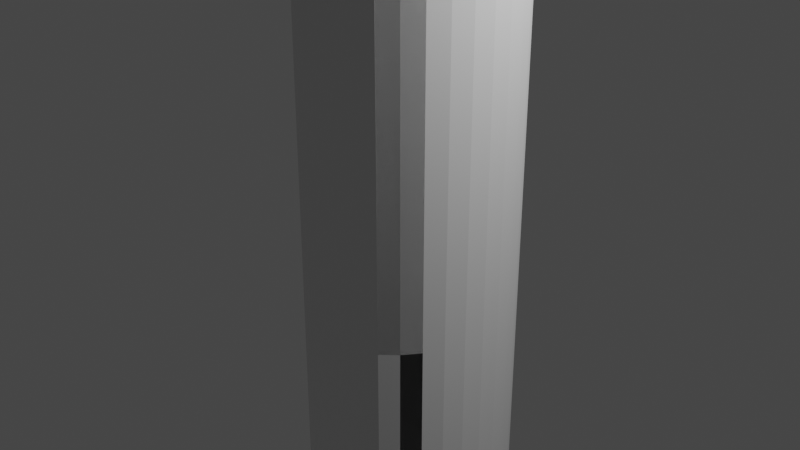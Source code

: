 # Source: hammer.blend  (saved by Blender 2.93.21; exported with 4.5.12 LTS)
import bpy
from mathutils import Matrix  # noqa: F401  (used for matrix-valued properties, if any)

bpy.ops.wm.read_factory_settings(use_empty=True)
scene = bpy.context.scene
scene.name = 'Scene'

# ---- collections
col_collection = bpy.data.collections.new('Collection'); scene.collection.children.link(col_collection)

# ---- materials (node trees are filled in below, after node groups)
mat_material = bpy.data.materials.new('Material')
mat_material.alpha_threshold = 0.0
mat_material.use_transparent_shadow = False
mat_material.line_color = (0.0, 0.0, 0.0, 1.0)

# ---- material node trees
mat_material.use_nodes = True; mat_material.node_tree.nodes.clear()
_N = mat_material.node_tree.nodes; _L = mat_material.node_tree.links
n0 = _N.new('ShaderNodeOutputMaterial'); n0.name = 'Material Output'; n0.location = (300, 300)
n1 = _N.new('ShaderNodeBsdfPrincipled'); n1.name = 'Principled BSDF'; n1.location = (10, 300)
n1.distribution = 'GGX'
n1.subsurface_method = 'BURLEY'
n1.inputs[2].default_value = 0.4
n1.inputs[3].default_value = 1.45
n1.inputs[27].default_value = (0.0, 0.0, 0.0, 1.0)
n1.inputs[28].default_value = 1.0
_L.new(n1.outputs[0], n0.inputs[0])
n0.is_active_output = True

# ---- world
world_world = bpy.data.worlds.new('World'); scene.world = world_world
world_world.use_nodes = True; world_world.node_tree.nodes.clear()
_N = world_world.node_tree.nodes; _L = world_world.node_tree.links
n0 = _N.new('ShaderNodeOutputWorld'); n0.name = 'World Output'; n0.location = (300, 300)
n1 = _N.new('ShaderNodeBackground'); n1.name = 'Background'; n1.location = (10, 300)
n1.inputs[0].default_value = (0.05088, 0.05088, 0.05088, 1.0)
_L.new(n1.outputs[0], n0.inputs[0])
n0.is_active_output = True
world_world.color = (0.05088, 0.05088, 0.05088)
world_world.use_sun_shadow = False
world_world.sun_shadow_jitter_overblur = 0.0

# ---- cameras
cam_camera = bpy.data.cameras.new('Camera')
cam_camera.clip_end = 100.0
cam_camera.ortho_scale = 7.314

# ---- lights
light_light = bpy.data.lights.new('Light', 'POINT')
light_light.transmission_factor = 0.0
light_light.energy = 1000.0
light_light.shadow_soft_size = 0.1
light_light.shadow_maximum_resolution = 0.006
light_light.use_absolute_resolution = True

# ---- meshes
me_cube = bpy.data.meshes.new('Cube')
me_cube.from_pydata([(1.0, 1.0, 1.0), (1.0, 1.0, -1.0), (1.0, -1.0, 1.0), (1.0, -1.0, -1.0), (-1.0, 1.0, 1.0), (-1.0, 1.0, -1.0), (-1.0, -1.0, 1.0), (-1.0, -1.0, -1.0), (-0.5702, -1.305, -0.5702), (-0.5702, -1.305, 0.5702), (0.5702, -1.305, 0.5702), (0.5702, -1.305, -0.5702), (-0.5702, -1.585, -0.5702), (-0.5702, -1.585, 0.5702), (0.5702, -1.585, 0.5702), (0.5702, -1.585, -0.5702), (-0.9202, -1.81, -0.9244), (-0.8506, -1.81, 0.8257), (0.7956, -1.81, 0.7878), (0.862, -1.81, -0.8834), (-0.4061, 1.0, -1.0), (-0.4061, -1.0, 1.0), (-0.4061, -1.0, -1.0), (-0.4061, 1.0, 1.0), (-0.2315, -1.305, 0.5702), (-0.2315, -1.305, -0.5702), (-0.2315, -1.585, 0.5702), (-0.2315, -1.585, -0.5702), (-0.4314, -1.81, 1.067), (-0.4894, -1.81, -1.212), (0.1293, -1.0, -1.0), (0.1293, 1.0, 1.0), (0.07374, -1.305, -0.5702), (0.07374, -1.585, -0.5702), (0.179, -1.81, -1.273), (0.1293, 1.0, -1.0), (0.1293, -1.0, 1.0), (0.07374, -1.305, 0.5702), (0.07374, -1.585, 0.5702), (0.1465, -1.81, 1.114), (1.0, 1.0, 0.01146), (-1.0, -1.0, 0.01146), (1.0, -1.0, 0.01146), (-1.0, 1.0, 0.01146), (-0.5702, -1.305, 0.006537), (0.5702, -1.305, 0.006537), (-0.5702, -1.585, 0.006537), (0.5702, -1.585, 0.006537), (-1.255, -1.81, 0.03241), (1.16, -1.81, 0.02234), (-1.362, 3.322, -0.6328), (-0.5028, 1.951, -0.3009), (-1.452, 3.322, 0.07113), (-0.5075, 1.936, -0.07174), (1.0, 1.0, -0.4884), (1.0, -1.0, -0.4884), (-1.0, 1.0, -0.4884), (0.5702, -1.305, -0.2785), (0.5702, -1.585, -0.2785), (1.081, -1.81, -0.5239), (-0.1804, 1.604, 0.2504), (-1.242, 3.015, -0.5828), (-0.3766, 1.604, 0.2504), (-1.308, 3.057, 0.05491), (-1.0, -1.0, -0.4884), (-0.5702, -1.305, -0.2785), (-0.5702, -1.585, -0.2785), (-1.162, -1.81, -0.5602), (-0.00363, 1.604, -0.4101), (0.2839, 1.604, 0.2504), (-0.00363, 1.604, 0.2504), (-0.3766, 1.604, -0.2411), (0.2839, 1.604, -0.4101), (0.2839, 1.604, -0.2411), (-0.3766, 1.604, -0.4101), (-0.1804, 1.604, -0.4101), (0.862, -3.242, -0.8834), (0.3048, -3.417, -0.3101), (0.3373, -3.417, -0.2567), (1.081, -3.242, -0.5239), (-0.265, -3.417, 0.2696), (-0.8506, -3.242, 0.8257), (-1.255, -3.242, 0.03241), (-0.451, -3.417, -0.09567), (-0.1957, -3.417, 0.3095), (-0.4314, -3.242, 1.067), (0.007167, -3.417, -0.48), (0.179, -3.242, -1.273), (0.1465, -3.242, 1.114), (-0.007322, -3.417, 0.3247), (-0.9202, -3.242, -0.9244), (-0.3614, -3.417, -0.3665), (-0.223, -3.417, -0.4587), (-0.4894, -3.242, -1.212), (0.2106, -3.417, 0.2153), (0.7956, -3.242, 0.7878), (-0.4233, -3.417, -0.2732), (-1.162, -3.242, -0.5602), (1.16, -3.242, 0.02234), (0.36, -3.417, -0.0989), (0.2839, 1.604, -0.07607), (-0.3766, 1.604, -0.07607), (0.2321, 2.735, -1.473), (-1.002, 2.578, 1.016), (0.3256, 3.471, -0.8886), (0.01515, 1.937, -0.5398), (-0.4861, 2.003, 0.3636), (0.01488, 1.942, 0.3838), (0.3952, 2.006, 0.3626), (-0.2307, 1.951, 0.3808), (-0.7124, 3.382, -0.8289), (-0.2314, 1.946, -0.5369), (0.417, 1.94, -0.07177), (0.4122, 1.954, -0.3004), (0.3968, 2.001, -0.5193), (-0.4877, 1.998, -0.5202), (-1.46, 2.723, 0.072), (0.2305, 1.877, -1.465), (-0.9993, 3.322, 1.013), (0.1871, 1.877, 1.323), (0.9597, 3.322, 0.9614), (-0.4879, 1.877, 1.278), (-1.368, 2.694, -0.6354), (-0.5614, 3.322, -1.405), (1.367, 3.322, 0.05621), (1.291, 3.322, -0.5869), (1.05, 3.322, -1.031), (-1.094, 3.322, -1.086), (0.3895, 3.674, 0.1671), (0.2004, 3.073, -1.317), (-0.9507, 2.835, 0.9565), (0.1681, 2.97, 1.21), (0.9123, 2.811, 0.9123), (-0.4547, 2.952, 1.175), (-0.8051, 3.537, 0.1422), (-0.5106, 3.045, -1.274), (1.244, 2.996, 0.04383), (1.186, 2.963, -0.5476), (0.9896, 2.854, -0.9789), (-1.03, 2.884, -1.026), (1.296, 2.658, -0.5889), (1.053, 2.589, -1.033), (0.962, 2.563, 0.9638), (1.373, 2.68, 0.05685), (-0.4896, 2.651, 1.284), (0.1881, 2.663, 1.329), (-0.5642, 2.714, -1.412), (-1.097, 2.608, -1.09), (-1.423, 2.263, -0.6584), (-1.528, 2.262, 0.07968), (1.343, 2.265, -0.6063), (0.9814, 2.268, 0.9839), (-0.5042, 2.265, 1.329), (-0.588, 2.263, -1.473), (-1.022, 2.267, 1.039), (0.2466, 2.262, -1.544), (1.078, 2.267, -1.055), (1.429, 2.264, 0.06246), (0.1966, 2.264, 1.379), (-1.124, 2.266, -1.115), (0.179, -1.81, -1.273), (0.862, -1.81, -0.8834), (1.081, -1.81, -0.5239), (1.16, -1.81, 0.02234), (-0.8506, -1.81, 0.8257), (-1.255, -1.81, 0.03241), (-0.4314, -1.81, 1.067), (-1.162, -1.81, -0.5602), (0.1465, -1.81, 1.114), (-0.4894, -1.81, -1.212), (0.7956, -1.81, 0.7878), (-0.9202, -1.81, -0.9244), (0.2839, 1.604, -0.2411), (0.2839, 1.604, -0.07607), (-0.1804, 1.604, 0.2504), (-0.3766, 1.604, 0.2504), (-0.3766, 1.604, -0.4101), (-0.1804, 1.604, -0.4101), (0.2839, 1.604, -0.4101), (-0.00363, 1.604, -0.4101), (-0.00363, 1.604, 0.2504), (0.2839, 1.604, 0.2504), (-0.3766, 1.604, -0.2411), (-0.3766, 1.604, -0.07607), (-1.382, 2.98, -0.6411), (-1.477, 2.98, 0.0739), (1.308, 2.98, -0.5932), (0.9667, 2.981, 0.9687), (-0.4931, 2.003, 1.295), (-0.57, 2.98, -1.427), (-1.007, 2.981, 1.021), (0.2357, 2.002, -1.49), (1.059, 2.981, -1.039), (1.387, 2.98, 0.05823), (0.1902, 2.002, 1.341), (-1.104, 2.981, -1.096), (0.7357, -3.417, -0.7534), (0.14, -3.417, -1.094), (-1.072, -3.417, 0.003372), (-0.7178, -3.417, 0.6996), (0.9784, -3.417, -0.005144), (0.9124, -3.417, -0.4634), (0.1116, -3.417, 0.9349), (0.663, -3.417, 0.658), (-0.429, -3.417, -1.041), (-0.7935, -3.417, -0.7979), (-0.9946, -3.417, -0.4952), (-0.3779, -3.417, 0.8955), (0.3826, -3.417, -0.3902), (0.03117, -3.417, -0.5908), (-0.5633, -3.417, -0.07778), (-0.3468, -3.417, 0.3473), (0.4717, -3.417, -0.08196), (0.4412, -3.417, -0.294), (0.01417, -3.417, 0.435), (0.2923, -3.417, 0.2953), (-0.2602, -3.417, -0.5639), (-0.4394, -3.417, -0.4444), (-0.5265, -3.417, -0.3133), (-0.2286, -3.417, 0.4154), (-1.0, 0.3863, -1.0), (1.0, 0.3863, 1.277), (-1.0, 0.3863, 1.277), (1.0, 0.7957, -1.589), (-0.4061, 0.7957, 0.2755), (-0.4061, 0.7957, 0.001539), (0.1293, 0.7957, 0.001539), (0.1293, 0.7957, 0.2755), (1.0, 0.3863, -0.1397), (-1.0, 0.3863, 0.01146), (-1.0, 0.3863, -0.4884), (1.0, 0.3863, -0.8561), (-1.0, -0.3692, -1.0), (1.0, -0.3692, 1.277), (-0.4061, -0.7786, 0.2755), (-0.4061, -0.7786, 0.001539), (0.1293, -0.7786, 0.001539), (0.1293, -0.7786, 0.2755), (1.0, -0.3692, -0.1397), (1.0, -0.3692, -0.8561), (-1.0, -0.3692, 1.277), (1.0, -0.7786, -1.589), (-1.0, -0.3692, 0.01146), (-1.0, -0.3692, -0.4884), (0.1293, 0.7957, -1.0), (-0.4061, 0.7957, -1.0), (-0.4061, 0.7957, 1.277), (0.1293, 0.7957, 1.277), (-0.4061, -0.7786, -1.0), (-0.4061, -0.7786, 1.277), (0.1293, -0.7786, 1.277), (0.1293, -0.7786, -1.0), (1.0, 1.0, -0.4884), (1.0, 1.0, -1.0), (1.0, -1.0, -0.4884), (1.0, -1.0, -1.0), (1.0, -0.3692, 1.277), (1.0, -1.0, 1.0), (1.0, 0.7957, -1.589), (1.0, 1.0, 1.0), (1.0, 1.0, 0.01146), (1.0, -1.0, 0.01146), (1.0, 0.3863, 1.277), (1.0, 0.3863, -0.8561), (1.0, -0.3692, -0.8561), (1.0, -0.7786, -1.589), (-1.0, -0.3692, -1.0), (-1.0, -1.0, -1.0), (-1.0, 1.0, -0.4884), (-1.0, 1.0, -1.0), (-1.0, 0.3863, 1.277), (-1.0, 1.0, 1.0), (-0.5702, -1.305, 0.006537), (-0.5702, -1.305, 0.5702), (-0.5702, -1.305, -0.5702), (-1.0, -1.0, 1.0), (-1.0, 1.0, 0.01146), (-0.5702, -1.305, -0.2785), (-1.0, 0.3863, -1.0), (-1.0, -0.3692, 1.277)], [], [(249, 279, 6, 21), (64, 7, 8, 65), (229, 222, 4, 43), (251, 265, 255, 30), (238, 233, 2, 42), (31, 259, 69, 70), (24, 273, 13, 26), (30, 255, 11, 32), (21, 6, 273, 24), (261, 257, 10, 45), (33, 15, 19, 34), (277, 274, 12, 66), (32, 11, 15, 33), (45, 10, 14, 47), (168, 166, 85, 88), (47, 14, 18, 49), (26, 13, 17, 28), (66, 12, 16, 67), (38, 26, 28, 39), (170, 168, 88, 95), (274, 25, 27, 12), (12, 27, 29, 16), (36, 21, 24, 37), (267, 22, 25, 274), (37, 24, 26, 38), (23, 31, 70, 60), (266, 248, 22, 267), (250, 249, 21, 36), (256, 250, 36, 257), (10, 37, 38, 14), (257, 36, 37, 10), (171, 169, 93, 90), (14, 38, 39, 18), (25, 32, 33, 27), (27, 33, 34, 29), (22, 30, 32, 25), (252, 253, 72, 73), (248, 251, 30, 22), (35, 20, 75, 68), (163, 170, 95, 98), (260, 252, 73, 100), (162, 163, 98, 79), (13, 46, 48, 17), (58, 47, 49, 59), (165, 167, 97, 82), (57, 45, 47, 58), (273, 272, 46, 13), (254, 261, 45, 57), (271, 23, 60, 62), (264, 238, 42, 55), (230, 229, 43, 56), (275, 41, 44, 9), (220, 230, 56, 5), (241, 264, 55, 3), (269, 268, 71, 74), (255, 254, 57, 11), (11, 57, 58, 15), (167, 171, 90, 97), (15, 58, 59, 19), (166, 164, 81, 85), (259, 260, 100, 69), (161, 162, 79, 76), (20, 269, 74, 75), (46, 66, 67, 48), (272, 277, 66, 46), (41, 64, 65, 44), (84, 80, 83, 96, 91, 92, 86, 77, 78, 99, 94, 89), (169, 160, 87, 93), (181, 173, 112, 108), (164, 165, 82, 81), (87, 76, 196, 197), (198, 199, 81, 82), (200, 201, 79, 98), (95, 88, 202, 203), (93, 87, 197, 204), (203, 200, 98, 95), (205, 206, 97, 90), (206, 198, 82, 97), (90, 93, 204, 205), (85, 81, 199, 207), (88, 85, 207, 202), (201, 196, 76, 79), (160, 161, 76, 87), (177, 176, 115, 111), (175, 174, 109, 106), (183, 175, 106, 53), (176, 182, 51, 115), (179, 177, 111, 105), (178, 179, 105, 114), (180, 181, 108, 107), (182, 183, 53, 51), (253, 35, 68, 72), (268, 276, 101, 71), (276, 271, 62, 101), (106, 109, 121, 118), (107, 108, 120, 119), (115, 51, 50, 127), (51, 53, 52, 50), (105, 111, 123, 117), (53, 106, 118, 52), (114, 105, 117, 126), (113, 114, 126, 125), (108, 112, 124, 120), (172, 178, 114, 113), (173, 172, 113, 112), (174, 180, 107, 109), (147, 122, 61, 139), (122, 116, 63, 61), (102, 146, 135, 129), (116, 103, 130, 63), (141, 102, 129, 138), (140, 141, 138, 137), (142, 143, 136, 132), (144, 145, 131, 133), (146, 147, 139, 135), (112, 113, 125, 124), (111, 115, 127, 123), (109, 107, 119, 121), (128, 131, 132, 136), (63, 130, 133, 134), (134, 133, 131, 128), (110, 134, 128, 104), (61, 63, 134, 110), (104, 128, 136, 137), (129, 104, 137, 138), (139, 61, 110, 135), (135, 110, 104, 129), (145, 142, 132, 131), (103, 144, 133, 130), (143, 140, 137, 136), (157, 150, 140, 143), (154, 152, 144, 103), (158, 151, 142, 145), (153, 159, 147, 146), (152, 158, 145, 144), (151, 157, 143, 142), (150, 156, 141, 140), (156, 155, 102, 141), (149, 154, 103, 116), (155, 153, 146, 102), (148, 149, 116, 122), (159, 148, 122, 147), (195, 184, 148, 159), (184, 185, 149, 148), (191, 189, 153, 155), (185, 190, 154, 149), (192, 191, 155, 156), (186, 192, 156, 150), (187, 193, 157, 151), (188, 194, 158, 152), (189, 195, 159, 153), (194, 187, 151, 158), (190, 188, 152, 154), (193, 186, 150, 157), (34, 19, 161, 160), (17, 48, 165, 164), (29, 34, 160, 169), (19, 59, 162, 161), (28, 17, 164, 166), (67, 16, 171, 167), (48, 67, 167, 165), (59, 49, 163, 162), (49, 18, 170, 163), (16, 29, 169, 171), (18, 39, 168, 170), (39, 28, 166, 168), (60, 70, 180, 174), (100, 73, 172, 173), (73, 72, 178, 172), (71, 101, 183, 182), (70, 69, 181, 180), (72, 68, 179, 178), (68, 75, 177, 179), (74, 71, 182, 176), (101, 62, 175, 183), (62, 60, 174, 175), (75, 74, 176, 177), (69, 100, 173, 181), (124, 125, 186, 193), (118, 121, 188, 190), (119, 120, 187, 194), (123, 127, 195, 189), (121, 119, 194, 188), (120, 124, 193, 187), (125, 126, 192, 186), (126, 117, 191, 192), (52, 118, 190, 185), (117, 123, 189, 191), (50, 52, 185, 184), (127, 50, 184, 195), (208, 209, 197, 196), (210, 211, 199, 198), (212, 213, 201, 200), (214, 215, 203, 202), (209, 216, 204, 197), (215, 212, 200, 203), (217, 218, 206, 205), (218, 210, 198, 206), (216, 217, 205, 204), (211, 219, 207, 199), (219, 214, 202, 207), (213, 208, 196, 201), (77, 86, 209, 208), (83, 80, 211, 210), (99, 78, 213, 212), (89, 94, 215, 214), (86, 92, 216, 209), (94, 99, 212, 215), (91, 96, 218, 217), (96, 83, 210, 218), (92, 91, 217, 216), (80, 84, 219, 211), (84, 89, 214, 219), (78, 77, 208, 213), (1, 54, 263, 223), (232, 243, 230, 220), (243, 242, 229, 230), (54, 40, 228, 263), (20, 35, 244, 245), (259, 31, 247, 262), (31, 23, 246, 247), (269, 20, 245, 278), (40, 0, 221, 228), (35, 253, 258, 244), (242, 240, 222, 229), (23, 271, 270, 246), (41, 275, 240, 242), (64, 41, 242, 243), (7, 64, 243, 232), (258, 231, 239, 265), (263, 228, 238, 264), (235, 236, 237, 234), (262, 247, 250, 256), (225, 235, 234, 224), (278, 245, 248, 266), (228, 221, 233, 238), (244, 258, 265, 251), (246, 270, 279, 249), (236, 226, 227, 237), (226, 225, 224, 227), (227, 224, 245, 244), (225, 226, 247, 246), (224, 234, 248, 245), (235, 225, 246, 249), (226, 236, 250, 247), (237, 227, 244, 251), (234, 237, 251, 248), (236, 235, 249, 250), (54, 1, 253, 252), (3, 55, 254, 255), (2, 233, 256, 257), (1, 223, 258, 253), (0, 40, 260, 259), (42, 2, 257, 261), (40, 54, 252, 260), (55, 42, 261, 254), (221, 0, 259, 262), (223, 263, 231, 258), (233, 221, 262, 256), (263, 264, 239, 231), (241, 3, 255, 265), (264, 241, 265, 239), (7, 232, 266, 267), (5, 56, 268, 269), (4, 222, 270, 271), (9, 44, 272, 273), (8, 7, 267, 274), (275, 9, 273, 6), (43, 4, 271, 276), (44, 65, 277, 272), (56, 43, 276, 268), (65, 8, 274, 277), (220, 5, 269, 278), (222, 240, 279, 270), (232, 220, 278, 266), (240, 275, 6, 279)])
me_cube.polygons.foreach_set('use_smooth', [True] * 276)
_uv = me_cube.uv_layers.new(name='UVMap')
_uv.uv.foreach_set('vector', [0.8008, 0.6711, 0.875, 0.6711, 0.875, 0.75, 0.8008, 0.75, 0.4389, 0.0, 0.375, 0.0, 0.375, 0.0, 0.4389, 0.0, 0.5014, 0.1733, 0.625, 0.1733, 0.625, 0.25, 0.5014, 0.25, 0.2662, 0.6711, 0.375, 0.6711, 0.375, 0.75, 0.2662, 0.75, 0.5014, 0.6711, 0.625, 0.6711, 0.625, 0.75, 0.5014, 0.75, 0.7338, 0.5, 0.625, 0.5, 0.625, 0.5, 0.7338, 0.5, 0.8008, 0.75, 0.875, 0.75, 0.875, 0.75, 0.8008, 0.75, 0.2662, 0.75, 0.375, 0.75, 0.375, 0.75, 0.2662, 0.75, 0.8008, 0.75, 0.875, 0.75, 0.875, 0.75, 0.8008, 0.75, 0.5014, 0.75, 0.625, 0.75, 0.625, 0.75, 0.5014, 0.75, 0.2662, 0.75, 0.375, 0.75, 0.375, 0.75, 0.2662, 0.75, 0.4389, 0.0, 0.375, 0.0, 0.375, 0.0, 0.4389, 0.0, 0.2662, 0.75, 0.375, 0.75, 0.375, 0.75, 0.2662, 0.75, 0.5014, 0.75, 0.625, 0.75, 0.625, 0.75, 0.5014, 0.75, 0.7338, 0.75, 0.8008, 0.75, 0.8008, 0.75, 0.7338, 0.75, 0.5014, 0.75, 0.625, 0.75, 0.625, 0.75, 0.5014, 0.75, 0.8008, 0.75, 0.875, 0.75, 0.875, 0.75, 0.8008, 0.75, 0.4389, 0.0, 0.375, 0.0, 0.375, 0.0, 0.4389, 0.0, 0.7338, 0.75, 0.8008, 0.75, 0.8008, 0.75, 0.7338, 0.75, 0.625, 0.75, 0.7338, 0.75, 0.7338, 0.75, 0.625, 0.75, 0.125, 0.75, 0.1992, 0.75, 0.1992, 0.75, 0.125, 0.75, 0.125, 0.75, 0.1992, 0.75, 0.1992, 0.75, 0.125, 0.75, 0.7338, 0.75, 0.8008, 0.75, 0.8008, 0.75, 0.7338, 0.75, 0.125, 0.75, 0.1992, 0.75, 0.1992, 0.75, 0.125, 0.75, 0.7338, 0.75, 0.8008, 0.75, 0.8008, 0.75, 0.7338, 0.75, 0.8008, 0.5, 0.7338, 0.5, 0.7338, 0.5, 0.8008, 0.5, 0.125, 0.6711, 0.1992, 0.6711, 0.1992, 0.75, 0.125, 0.75, 0.7338, 0.6711, 0.8008, 0.6711, 0.8008, 0.75, 0.7338, 0.75, 0.625, 0.6711, 0.7338, 0.6711, 0.7338, 0.75, 0.625, 0.75, 0.625, 0.75, 0.7338, 0.75, 0.7338, 0.75, 0.625, 0.75, 0.625, 0.75, 0.7338, 0.75, 0.7338, 0.75, 0.625, 0.75, 0.125, 0.75, 0.1992, 0.75, 0.1992, 0.75, 0.125, 0.75, 0.625, 0.75, 0.7338, 0.75, 0.7338, 0.75, 0.625, 0.75, 0.1992, 0.75, 0.2662, 0.75, 0.2662, 0.75, 0.1992, 0.75, 0.1992, 0.75, 0.2662, 0.75, 0.2662, 0.75, 0.1992, 0.75, 0.1992, 0.75, 0.2662, 0.75, 0.2662, 0.75, 0.1992, 0.75, 0.4389, 0.5, 0.375, 0.5, 0.375, 0.5, 0.4389, 0.5, 0.1992, 0.6711, 0.2662, 0.6711, 0.2662, 0.75, 0.1992, 0.75, 0.2662, 0.5, 0.1992, 0.5, 0.1992, 0.5, 0.2662, 0.5, 0.5014, 0.75, 0.625, 0.75, 0.625, 0.75, 0.5014, 0.75, 0.5014, 0.5, 0.4389, 0.5, 0.4389, 0.5, 0.5014, 0.5, 0.4389, 0.75, 0.5014, 0.75, 0.5014, 0.75, 0.4389, 0.75, 0.625, 0.0, 0.5014, 0.0, 0.5014, 0.0, 0.625, 0.0, 0.4389, 0.75, 0.5014, 0.75, 0.5014, 0.75, 0.4389, 0.75, 0.5014, 0.0, 0.4389, 0.0, 0.4389, 0.0, 0.5014, 0.0, 0.4389, 0.75, 0.5014, 0.75, 0.5014, 0.75, 0.4389, 0.75, 0.625, 0.0, 0.5014, 0.0, 0.5014, 0.0, 0.625, 0.0, 0.4389, 0.75, 0.5014, 0.75, 0.5014, 0.75, 0.4389, 0.75, 0.875, 0.5, 0.8008, 0.5, 0.8008, 0.5, 0.875, 0.5, 0.4389, 0.6711, 0.5014, 0.6711, 0.5014, 0.75, 0.4389, 0.75, 0.4389, 0.1733, 0.5014, 0.1733, 0.5014, 0.25, 0.4389, 0.25, 0.625, 0.0, 0.5014, 0.0, 0.5014, 0.0, 0.625, 0.0, 0.375, 0.1733, 0.4389, 0.1733, 0.4389, 0.25, 0.375, 0.25, 0.375, 0.6711, 0.4389, 0.6711, 0.4389, 0.75, 0.375, 0.75, 0.375, 0.25, 0.4389, 0.25, 0.4389, 0.25, 0.375, 0.25, 0.375, 0.75, 0.4389, 0.75, 0.4389, 0.75, 0.375, 0.75, 0.375, 0.75, 0.4389, 0.75, 0.4389, 0.75, 0.375, 0.75, 0.4389, 0.0, 0.375, 0.0, 0.375, 0.0, 0.4389, 0.0, 0.375, 0.75, 0.4389, 0.75, 0.4389, 0.75, 0.375, 0.75, 0.8008, 0.75, 0.875, 0.75, 0.875, 0.75, 0.8008, 0.75, 0.625, 0.5, 0.5014, 0.5, 0.5014, 0.5, 0.625, 0.5, 0.375, 0.75, 0.4389, 0.75, 0.4389, 0.75, 0.375, 0.75, 0.1992, 0.5, 0.125, 0.5, 0.125, 0.5, 0.1992, 0.5, 0.5014, 0.0, 0.4389, 0.0, 0.4389, 0.0, 0.5014, 0.0, 0.5014, 0.0, 0.4389, 0.0, 0.4389, 0.0, 0.5014, 0.0, 0.5014, 0.0, 0.4389, 0.0, 0.4389, 0.0, 0.5014, 0.0, 0.5439, 0.8963, 0.5392, 0.9047, 0.4944, 0.9243, 0.4729, 0.9213, 0.4622, 0.9145, 0.4522, 0.8984, 0.45, 0.8708, 0.4679, 0.8348, 0.4742, 0.831, 0.4938, 0.8284, 0.5334, 0.8448, 0.5457, 0.8723, 0.1992, 0.75, 0.2662, 0.75, 0.2662, 0.75, 0.1992, 0.75, 0.625, 0.5, 0.5014, 0.5, 0.5014, 0.5, 0.625, 0.5, 0.625, 0.0, 0.5014, 0.0, 0.5014, 0.0, 0.625, 0.0, 0.375, 0.8588, 0.375, 0.75, 0.4015, 0.7743, 0.3887, 0.8588, 0.5021, 0.9863, 0.6008, 0.9733, 0.625, 1.0, 0.5014, 1.0, 0.5018, 0.7643, 0.4439, 0.766, 0.4389, 0.75, 0.5014, 0.75, 0.625, 0.75, 0.625, 0.8588, 0.6103, 0.8594, 0.5998, 0.776, 0.375, 0.9258, 0.375, 0.8588, 0.3887, 0.8588, 0.3898, 0.9229, 0.5998, 0.776, 0.5018, 0.7643, 0.5014, 0.75, 0.625, 0.75, 0.4007, 0.9747, 0.4435, 0.9845, 0.4389, 1.0, 0.375, 1.0, 0.4435, 0.9845, 0.5021, 0.9863, 0.5014, 1.0, 0.4389, 1.0, 0.375, 1.0, 0.375, 0.9258, 0.3898, 0.9229, 0.4007, 0.9747, 0.625, 0.9258, 0.625, 1.0, 0.6008, 0.9733, 0.6094, 0.9221, 0.625, 0.8588, 0.625, 0.9258, 0.6094, 0.9221, 0.6103, 0.8594, 0.4439, 0.766, 0.4015, 0.7743, 0.375, 0.75, 0.4389, 0.75, 0.2662, 0.75, 0.375, 0.75, 0.375, 0.75, 0.2662, 0.75, 0.1992, 0.5, 0.125, 0.5, 0.125, 0.5, 0.1992, 0.5, 0.875, 0.5, 0.8008, 0.5, 0.8008, 0.5, 0.875, 0.5, 0.5014, 0.25, 0.625, 0.25, 0.625, 0.25, 0.5014, 0.25, 0.375, 0.25, 0.4389, 0.25, 0.4389, 0.25, 0.375, 0.25, 0.2662, 0.5, 0.1992, 0.5, 0.1992, 0.5, 0.2662, 0.5, 0.375, 0.5, 0.2662, 0.5, 0.2662, 0.5, 0.375, 0.5, 0.7338, 0.5, 0.625, 0.5, 0.625, 0.5, 0.7338, 0.5, 0.4389, 0.25, 0.5014, 0.25, 0.5014, 0.25, 0.4389, 0.25, 0.375, 0.5, 0.2662, 0.5, 0.2662, 0.5, 0.375, 0.5, 0.4389, 0.25, 0.5014, 0.25, 0.5014, 0.25, 0.4389, 0.25, 0.5014, 0.25, 0.625, 0.25, 0.625, 0.25, 0.5014, 0.25, 0.875, 0.5, 0.8008, 0.5, 0.8008, 0.5, 0.875, 0.5, 0.7338, 0.5, 0.625, 0.5, 0.625, 0.5, 0.7338, 0.5, 0.375, 0.25, 0.4389, 0.25, 0.4389, 0.25, 0.375, 0.25, 0.4389, 0.25, 0.5014, 0.25, 0.5014, 0.25, 0.4389, 0.25, 0.2662, 0.5, 0.1992, 0.5, 0.1992, 0.5, 0.2662, 0.5, 0.5014, 0.25, 0.625, 0.25, 0.625, 0.25, 0.5014, 0.25, 0.375, 0.5, 0.2662, 0.5, 0.2662, 0.5, 0.375, 0.5, 0.4389, 0.5, 0.375, 0.5, 0.375, 0.5, 0.4389, 0.5, 0.625, 0.5, 0.5014, 0.5, 0.5014, 0.5, 0.625, 0.5, 0.4389, 0.5, 0.375, 0.5, 0.375, 0.5, 0.4389, 0.5, 0.5014, 0.5, 0.4389, 0.5, 0.4389, 0.5, 0.5014, 0.5, 0.8008, 0.5, 0.7338, 0.5, 0.7338, 0.5, 0.8008, 0.5, 0.375, 0.25, 0.4389, 0.25, 0.4389, 0.25, 0.375, 0.25, 0.4389, 0.25, 0.5014, 0.25, 0.5014, 0.25, 0.4389, 0.25, 0.2662, 0.5, 0.1992, 0.5, 0.1992, 0.5, 0.2662, 0.5, 0.5014, 0.25, 0.625, 0.25, 0.625, 0.25, 0.5014, 0.25, 0.375, 0.5, 0.2662, 0.5, 0.2662, 0.5, 0.375, 0.5, 0.4389, 0.5, 0.375, 0.5, 0.375, 0.5, 0.4389, 0.5, 0.625, 0.5, 0.5014, 0.5, 0.5014, 0.5, 0.625, 0.5, 0.8008, 0.5, 0.7338, 0.5, 0.7338, 0.5, 0.8008, 0.5, 0.1992, 0.5, 0.125, 0.5, 0.125, 0.5, 0.1992, 0.5, 0.5014, 0.5, 0.4389, 0.5, 0.4389, 0.5, 0.5014, 0.5, 0.1992, 0.5, 0.125, 0.5, 0.125, 0.5, 0.1992, 0.5, 0.8008, 0.5, 0.7338, 0.5, 0.7338, 0.5, 0.8008, 0.5, 0.5014, 0.3912, 0.625, 0.3912, 0.625, 0.5, 0.5014, 0.5, 0.5014, 0.25, 0.625, 0.25, 0.625, 0.3242, 0.5014, 0.3242, 0.5014, 0.3242, 0.625, 0.3242, 0.625, 0.3912, 0.5014, 0.3912, 0.4389, 0.3242, 0.5014, 0.3242, 0.5014, 0.3912, 0.4389, 0.3912, 0.4389, 0.25, 0.5014, 0.25, 0.5014, 0.3242, 0.4389, 0.3242, 0.4389, 0.3912, 0.5014, 0.3912, 0.5014, 0.5, 0.4389, 0.5, 0.375, 0.3912, 0.4389, 0.3912, 0.4389, 0.5, 0.375, 0.5, 0.375, 0.25, 0.4389, 0.25, 0.4389, 0.3242, 0.375, 0.3242, 0.375, 0.3242, 0.4389, 0.3242, 0.4389, 0.3912, 0.375, 0.3912, 0.7338, 0.5, 0.625, 0.5, 0.625, 0.5, 0.7338, 0.5, 0.875, 0.5, 0.8008, 0.5, 0.8008, 0.5, 0.875, 0.5, 0.5014, 0.5, 0.4389, 0.5, 0.4389, 0.5, 0.5014, 0.5, 0.5014, 0.5, 0.4389, 0.5, 0.4389, 0.5, 0.5014, 0.5, 0.875, 0.5, 0.8008, 0.5, 0.8008, 0.5, 0.875, 0.5, 0.7338, 0.5, 0.625, 0.5, 0.625, 0.5, 0.7338, 0.5, 0.1992, 0.5, 0.125, 0.5, 0.125, 0.5, 0.1992, 0.5, 0.8008, 0.5, 0.7338, 0.5, 0.7338, 0.5, 0.8008, 0.5, 0.625, 0.5, 0.5014, 0.5, 0.5014, 0.5, 0.625, 0.5, 0.4389, 0.5, 0.375, 0.5, 0.375, 0.5, 0.4389, 0.5, 0.375, 0.5, 0.2662, 0.5, 0.2662, 0.5, 0.375, 0.5, 0.5014, 0.25, 0.625, 0.25, 0.625, 0.25, 0.5014, 0.25, 0.2662, 0.5, 0.1992, 0.5, 0.1992, 0.5, 0.2662, 0.5, 0.4389, 0.25, 0.5014, 0.25, 0.5014, 0.25, 0.4389, 0.25, 0.375, 0.25, 0.4389, 0.25, 0.4389, 0.25, 0.375, 0.25, 0.375, 0.25, 0.4389, 0.25, 0.4389, 0.25, 0.375, 0.25, 0.4389, 0.25, 0.5014, 0.25, 0.5014, 0.25, 0.4389, 0.25, 0.2661, 0.5, 0.1992, 0.5, 0.1992, 0.5, 0.2662, 0.5, 0.5014, 0.25, 0.625, 0.25, 0.625, 0.25, 0.5014, 0.25, 0.375, 0.5, 0.2661, 0.5, 0.2662, 0.5, 0.375, 0.5, 0.4389, 0.5, 0.375, 0.5, 0.375, 0.5, 0.4389, 0.5, 0.625, 0.5, 0.5014, 0.5, 0.5014, 0.5, 0.625, 0.5, 0.8007, 0.5, 0.7339, 0.5, 0.7338, 0.5, 0.8008, 0.5, 0.1992, 0.5, 0.125, 0.5, 0.125, 0.5, 0.1992, 0.5, 0.7339, 0.5, 0.625, 0.5, 0.625, 0.5, 0.7338, 0.5, 0.875, 0.5, 0.8007, 0.5, 0.8008, 0.5, 0.875, 0.5, 0.5014, 0.5, 0.4389, 0.5, 0.4389, 0.5, 0.5014, 0.5, 0.2662, 0.75, 0.375, 0.75, 0.375, 0.75, 0.2662, 0.75, 0.625, 0.0, 0.5014, 0.0, 0.5014, 0.0, 0.625, 0.0, 0.1992, 0.75, 0.2662, 0.75, 0.2662, 0.75, 0.1992, 0.75, 0.375, 0.75, 0.4389, 0.75, 0.4389, 0.75, 0.375, 0.75, 0.8008, 0.75, 0.875, 0.75, 0.875, 0.75, 0.8008, 0.75, 0.4389, 0.0, 0.375, 0.0, 0.375, 0.0, 0.4389, 0.0, 0.5014, 0.0, 0.4389, 0.0, 0.4389, 0.0, 0.5014, 0.0, 0.4389, 0.75, 0.5014, 0.75, 0.5014, 0.75, 0.4389, 0.75, 0.5014, 0.75, 0.625, 0.75, 0.625, 0.75, 0.5014, 0.75, 0.125, 0.75, 0.1992, 0.75, 0.1992, 0.75, 0.125, 0.75, 0.625, 0.75, 0.7338, 0.75, 0.7338, 0.75, 0.625, 0.75, 0.7338, 0.75, 0.8008, 0.75, 0.8008, 0.75, 0.7338, 0.75, 0.8008, 0.5, 0.7338, 0.5, 0.7338, 0.5, 0.8008, 0.5, 0.5014, 0.5, 0.4389, 0.5, 0.4389, 0.5, 0.5014, 0.5, 0.4389, 0.5, 0.375, 0.5, 0.375, 0.5, 0.4389, 0.5, 0.4389, 0.25, 0.5014, 0.25, 0.5014, 0.25, 0.4389, 0.25, 0.7338, 0.5, 0.625, 0.5, 0.625, 0.5, 0.7338, 0.5, 0.375, 0.5, 0.2662, 0.5, 0.2662, 0.5, 0.375, 0.5, 0.2662, 0.5, 0.1992, 0.5, 0.1992, 0.5, 0.2662, 0.5, 0.375, 0.25, 0.4389, 0.25, 0.4389, 0.25, 0.375, 0.25, 0.5014, 0.25, 0.625, 0.25, 0.625, 0.25, 0.5014, 0.25, 0.875, 0.5, 0.8008, 0.5, 0.8008, 0.5, 0.875, 0.5, 0.1992, 0.5, 0.125, 0.5, 0.125, 0.5, 0.1992, 0.5, 0.625, 0.5, 0.5014, 0.5, 0.5014, 0.5, 0.625, 0.5, 0.5014, 0.5, 0.4389, 0.5, 0.4389, 0.5, 0.5014, 0.5, 0.875, 0.5, 0.8008, 0.5, 0.8007, 0.5, 0.875, 0.5, 0.7338, 0.5, 0.625, 0.5, 0.625, 0.5, 0.7339, 0.5, 0.1992, 0.5, 0.125, 0.5, 0.125, 0.5, 0.1992, 0.5, 0.8008, 0.5, 0.7338, 0.5, 0.7339, 0.5, 0.8007, 0.5, 0.625, 0.5, 0.5014, 0.5, 0.5014, 0.5, 0.625, 0.5, 0.4389, 0.5, 0.375, 0.5, 0.375, 0.5, 0.4389, 0.5, 0.375, 0.5, 0.2662, 0.5, 0.2661, 0.5, 0.375, 0.5, 0.5014, 0.25, 0.625, 0.25, 0.625, 0.25, 0.5014, 0.25, 0.2662, 0.5, 0.1992, 0.5, 0.1992, 0.5, 0.2661, 0.5, 0.4389, 0.25, 0.5014, 0.25, 0.5014, 0.25, 0.4389, 0.25, 0.375, 0.25, 0.4389, 0.25, 0.4389, 0.25, 0.375, 0.25, 0.4574, 0.8252, 0.4377, 0.868, 0.3887, 0.8588, 0.4015, 0.7743, 0.4963, 0.9369, 0.549, 0.9155, 0.6008, 0.9733, 0.5021, 0.9863, 0.4957, 0.8155, 0.4688, 0.8188, 0.4439, 0.766, 0.5018, 0.7643, 0.5586, 0.8696, 0.5439, 0.8339, 0.5998, 0.776, 0.6103, 0.8594, 0.4377, 0.868, 0.4402, 0.9032, 0.3898, 0.9229, 0.3887, 0.8588, 0.5439, 0.8339, 0.4957, 0.8155, 0.5018, 0.7643, 0.5998, 0.776, 0.4524, 0.924, 0.4675, 0.9332, 0.4435, 0.9845, 0.4007, 0.9747, 0.4675, 0.9332, 0.4963, 0.9369, 0.5021, 0.9863, 0.4435, 0.9845, 0.4402, 0.9032, 0.4524, 0.924, 0.4007, 0.9747, 0.3898, 0.9229, 0.549, 0.9155, 0.5564, 0.901, 0.6094, 0.9221, 0.6008, 0.9733, 0.5564, 0.901, 0.5586, 0.8696, 0.6103, 0.8594, 0.6094, 0.9221, 0.4688, 0.8188, 0.4574, 0.8252, 0.4015, 0.7743, 0.4439, 0.766, 0.4679, 0.8348, 0.45, 0.8708, 0.4377, 0.868, 0.4574, 0.8252, 0.4944, 0.9243, 0.5392, 0.9047, 0.549, 0.9155, 0.4963, 0.9369, 0.4938, 0.8284, 0.4742, 0.831, 0.4688, 0.8188, 0.4957, 0.8155, 0.5457, 0.8723, 0.5334, 0.8448, 0.5439, 0.8339, 0.5586, 0.8696, 0.45, 0.8708, 0.4522, 0.8984, 0.4402, 0.9032, 0.4377, 0.868, 0.5334, 0.8448, 0.4938, 0.8284, 0.4957, 0.8155, 0.5439, 0.8339, 0.4622, 0.9145, 0.4729, 0.9213, 0.4675, 0.9332, 0.4524, 0.924, 0.4729, 0.9213, 0.4944, 0.9243, 0.4963, 0.9369, 0.4675, 0.9332, 0.4522, 0.8984, 0.4622, 0.9145, 0.4524, 0.924, 0.4402, 0.9032, 0.5392, 0.9047, 0.5439, 0.8963, 0.5564, 0.901, 0.549, 0.9155, 0.5439, 0.8963, 0.5457, 0.8723, 0.5586, 0.8696, 0.5564, 0.901, 0.4742, 0.831, 0.4679, 0.8348, 0.4574, 0.8252, 0.4688, 0.8188, 0.375, 0.5, 0.4389, 0.5, 0.4389, 0.5767, 0.375, 0.5767, 0.375, 0.07885, 0.4389, 0.07885, 0.4389, 0.1733, 0.375, 0.1733, 0.4389, 0.07885, 0.5014, 0.07885, 0.5014, 0.1733, 0.4389, 0.1733, 0.4389, 0.5, 0.5014, 0.5, 0.5014, 0.5767, 0.4389, 0.5767, 0.1992, 0.5, 0.2662, 0.5, 0.2662, 0.5767, 0.1992, 0.5767, 0.625, 0.5, 0.7338, 0.5, 0.7338, 0.5767, 0.625, 0.5767, 0.7338, 0.5, 0.8008, 0.5, 0.8008, 0.5767, 0.7338, 0.5767, 0.125, 0.5, 0.1992, 0.5, 0.1992, 0.5767, 0.125, 0.5767, 0.5014, 0.5, 0.625, 0.5, 0.625, 0.5767, 0.5014, 0.5767, 0.2662, 0.5, 0.375, 0.5, 0.375, 0.5767, 0.2662, 0.5767, 0.5014, 0.07885, 0.625, 0.07885, 0.625, 0.1733, 0.5014, 0.1733, 0.8008, 0.5, 0.875, 0.5, 0.875, 0.5767, 0.8008, 0.5767, 0.5014, 0.0, 0.625, 0.0, 0.625, 0.07885, 0.5014, 0.07885, 0.4389, 0.0, 0.5014, 0.0, 0.5014, 0.07885, 0.4389, 0.07885, 0.375, 0.0, 0.4389, 0.0, 0.4389, 0.07885, 0.375, 0.07885, 0.375, 0.5767, 0.4389, 0.5767, 0.4389, 0.6711, 0.375, 0.6711, 0.4389, 0.5767, 0.5014, 0.5767, 0.5014, 0.6711, 0.4389, 0.6711, 0.4638, 0.6711, 0.4719, 0.6711, 0.5281, 0.6711, 0.5362, 0.6711, 0.625, 0.5767, 0.7338, 0.5767, 0.7338, 0.6711, 0.625, 0.6711, 0.4638, 0.5767, 0.4638, 0.6711, 0.5362, 0.6711, 0.5362, 0.5767, 0.125, 0.5767, 0.1992, 0.5767, 0.1992, 0.6711, 0.125, 0.6711, 0.5014, 0.5767, 0.625, 0.5767, 0.625, 0.6711, 0.5014, 0.6711, 0.2662, 0.5767, 0.375, 0.5767, 0.375, 0.6711, 0.2662, 0.6711, 0.8008, 0.5767, 0.875, 0.5767, 0.875, 0.6711, 0.8008, 0.6711, 0.4719, 0.6711, 0.4719, 0.5767, 0.5281, 0.5767, 0.5281, 0.6711, 0.4719, 0.5767, 0.4638, 0.5767, 0.5362, 0.5767, 0.5281, 0.5767, 0.5281, 0.5767, 0.5362, 0.5767, 0.1992, 0.5767, 0.2662, 0.5767, 0.4638, 0.5767, 0.4719, 0.5767, 0.7338, 0.5767, 0.8008, 0.5767, 0.5362, 0.5767, 0.5362, 0.6711, 0.1992, 0.6711, 0.1992, 0.5767, 0.4638, 0.6711, 0.4638, 0.5767, 0.8008, 0.5767, 0.8008, 0.6711, 0.4719, 0.5767, 0.4719, 0.6711, 0.7338, 0.6711, 0.7338, 0.5767, 0.5281, 0.6711, 0.5281, 0.5767, 0.2662, 0.5767, 0.2662, 0.6711, 0.5362, 0.6711, 0.5281, 0.6711, 0.2662, 0.6711, 0.1992, 0.6711, 0.4719, 0.6711, 0.4638, 0.6711, 0.8008, 0.6711, 0.7338, 0.6711, 0.4389, 0.5, 0.375, 0.5, 0.375, 0.5, 0.4389, 0.5, 0.375, 0.75, 0.4389, 0.75, 0.4389, 0.75, 0.375, 0.75, 0.625, 0.75, 0.625, 0.6711, 0.625, 0.6711, 0.625, 0.75, 0.375, 0.5, 0.375, 0.5767, 0.375, 0.5767, 0.375, 0.5, 0.625, 0.5, 0.5014, 0.5, 0.5014, 0.5, 0.625, 0.5, 0.5014, 0.75, 0.625, 0.75, 0.625, 0.75, 0.5014, 0.75, 0.5014, 0.5, 0.4389, 0.5, 0.4389, 0.5, 0.5014, 0.5, 0.4389, 0.75, 0.5014, 0.75, 0.5014, 0.75, 0.4389, 0.75, 0.625, 0.5767, 0.625, 0.5, 0.625, 0.5, 0.625, 0.5767, 0.375, 0.5767, 0.4389, 0.5767, 0.4389, 0.5767, 0.375, 0.5767, 0.625, 0.6711, 0.625, 0.5767, 0.625, 0.5767, 0.625, 0.6711, 0.4389, 0.5767, 0.4389, 0.6711, 0.4389, 0.6711, 0.4389, 0.5767, 0.375, 0.6711, 0.375, 0.75, 0.375, 0.75, 0.375, 0.6711, 0.4389, 0.6711, 0.375, 0.6711, 0.375, 0.6711, 0.4389, 0.6711, 0.375, 0.0, 0.375, 0.07885, 0.375, 0.07885, 0.375, 0.0, 0.375, 0.25, 0.4389, 0.25, 0.4389, 0.25, 0.375, 0.25, 0.625, 0.25, 0.625, 0.1733, 0.625, 0.1733, 0.625, 0.25, 0.625, 0.0, 0.5014, 0.0, 0.5014, 0.0, 0.625, 0.0, 0.375, 0.0, 0.375, 0.0, 0.375, 0.0, 0.375, 0.0, 0.625, 0.0, 0.625, 0.0, 0.625, 0.0, 0.625, 0.0, 0.5014, 0.25, 0.625, 0.25, 0.625, 0.25, 0.5014, 0.25, 0.5014, 0.0, 0.4389, 0.0, 0.4389, 0.0, 0.5014, 0.0, 0.4389, 0.25, 0.5014, 0.25, 0.5014, 0.25, 0.4389, 0.25, 0.4389, 0.0, 0.375, 0.0, 0.375, 0.0, 0.4389, 0.0, 0.375, 0.1733, 0.375, 0.25, 0.375, 0.25, 0.375, 0.1733, 0.625, 0.1733, 0.625, 0.07885, 0.625, 0.07885, 0.625, 0.1733, 0.375, 0.07885, 0.375, 0.1733, 0.375, 0.1733, 0.375, 0.07885, 0.625, 0.07885, 0.625, 0.0, 0.625, 0.0, 0.625, 0.07885])
me_cube.materials.append(mat_material)
me_cube.use_remesh_preserve_volume = False
me_cube.use_remesh_preserve_attributes = False
me_cube.use_mirror_vertex_groups = False
me_cube.update()
me_cylinder = bpy.data.meshes.new('Cylinder')
me_cylinder.from_pydata([(5.761e-10, 1.0, -1.0), (5.761e-10, 1.0, 1.0), (0.1875, 0.9808, -1.0), (0.1875, 0.9808, 1.0), (0.3678, 0.9239, -1.0), (0.3678, 0.9239, 1.0), (0.5339, 0.8315, -1.0), (0.5339, 0.8315, 1.0), (0.6796, 0.7071, -1.0), (0.6796, 0.7071, 1.0), (0.7991, 0.5556, -1.0), (0.7991, 0.5556, 1.0), (0.8879, 0.3827, -1.0), (0.8879, 0.3827, 1.0), (0.9426, 0.1951, -1.0), (0.9426, 0.1951, 1.0), (0.9611, -4.371e-08, -1.0), (0.9611, -4.371e-08, 1.0), (0.9426, -0.1951, -1.0), (0.9426, -0.1951, 1.0), (0.8879, -0.3827, -1.0), (0.8879, -0.3827, 1.0), (0.7991, -0.5556, -1.0), (0.7991, -0.5556, 1.0), (0.6796, -0.7071, -1.0), (0.6796, -0.7071, 1.0), (0.5339, -0.8315, -1.0), (0.5339, -0.8315, 1.0), (0.3678, -0.9239, -1.0), (0.3678, -0.9239, 1.0), (0.1875, -0.9808, -1.0), (0.1875, -0.9808, 1.0), (-8.344e-08, -1.0, -1.0), (-8.344e-08, -1.0, 1.0), (-0.1875, -0.9808, -1.0), (-0.1875, -0.9808, 1.0), (-0.3678, -0.9239, -1.0), (-0.3678, -0.9239, 1.0), (-0.5339, -0.8315, -1.0), (-0.5339, -0.8315, 1.0), (-0.6796, -0.7071, -1.0), (-0.6796, -0.7071, 1.0), (-0.7991, -0.5556, -1.0), (-0.7991, -0.5556, 1.0), (-0.8879, -0.3827, -1.0), (-0.8879, -0.3827, 1.0), (-0.9426, -0.1951, -1.0), (-0.9426, -0.1951, 1.0), (-0.9611, 1.192e-08, -1.0), (-0.9611, 1.192e-08, 1.0), (-0.9426, 0.1951, -1.0), (-0.9426, 0.1951, 1.0), (-0.8879, 0.3827, -1.0), (-0.8879, 0.3827, 1.0), (-0.7991, 0.5556, -1.0), (-0.7991, 0.5556, 1.0), (-0.6796, 0.7071, -1.0), (-0.6796, 0.7071, 1.0), (-0.5339, 0.8315, -1.0), (-0.5339, 0.8315, 1.0), (-0.3678, 0.9239, -1.0), (-0.3678, 0.9239, 1.0), (-0.1875, 0.9808, -1.0), (-0.1875, 0.9808, 1.0), (5.761e-10, 1.0, -0.6012), (0.1875, 0.9808, -0.6012), (0.3678, 0.9239, -0.6012), (0.5339, 0.8315, -0.6012), (0.6796, 0.7071, -0.6012), (0.7991, 0.5556, -0.6012), (0.8879, 0.3827, -0.6012), (0.9426, 0.1951, -0.6012), (0.9611, -4.371e-08, -0.6012), (0.9426, -0.1951, -0.6012), (0.8879, -0.3827, -0.6012), (0.7991, -0.5556, -0.6012), (0.6796, -0.7071, -0.6012), (0.5339, -0.8315, -0.6012), (0.3678, -0.9239, -0.6012), (0.1875, -0.9808, -0.6012), (-8.344e-08, -1.0, -0.6012), (-0.1875, -0.9808, -0.6012), (-0.3678, -0.9239, -0.6012), (-0.5339, -0.8315, -0.6012), (-0.6796, -0.7071, -0.6012), (-0.7991, -0.5556, -0.6012), (-0.8879, -0.3827, -0.6012), (-0.9426, -0.1951, -0.6012), (-0.9611, 1.192e-08, -0.6012), (-0.9426, 0.1951, -0.6012), (-0.8879, 0.3827, -0.6012), (-0.7991, 0.5556, -0.6012), (-0.6796, 0.7071, -0.6012), (-0.5339, 0.8315, -0.6012), (-0.3678, 0.9239, -0.6012), (-0.1875, 0.9808, -0.6012), (5.761e-10, 1.0, -0.06113), (0.1875, 0.9808, -0.06113), (0.3678, 0.9239, -0.06113), (0.5339, 0.8315, -0.06113), (0.6796, 0.7071, -0.06113), (0.7991, 0.5556, -0.06113), (0.8879, 0.3827, -0.06113), (0.9426, 0.1951, -0.06113), (0.9611, -4.371e-08, -0.06113), (0.9426, -0.1951, -0.06113), (0.8879, -0.3827, -0.06113), (0.7991, -0.5556, -0.06113), (0.6796, -0.7071, -0.06113), (0.5339, -0.8315, -0.06113), (0.3678, -0.9239, -0.06113), (0.1875, -0.9808, -0.06113), (-8.344e-08, -1.0, -0.06113), (-0.1875, -0.9808, -0.06113), (-0.3678, -0.9239, -0.06113), (-0.5339, -0.8315, -0.06113), (-0.6796, -0.7071, -0.06113), (-0.7991, -0.5556, -0.06113), (-0.8879, -0.3827, -0.06113), (-0.9426, -0.1951, -0.06113), (-0.9611, 1.192e-08, -0.06113), (-0.9426, 0.1951, -0.06113), (-0.8879, 0.3827, -0.06113), (-0.7991, 0.5556, -0.06113), (-0.6796, 0.7071, -0.06113), (-0.5339, 0.8315, -0.06113), (-0.3678, 0.9239, -0.06113), (-0.1875, 0.9808, -0.06113), (5.761e-10, 1.0, 0.6288), (0.1875, 0.9808, 0.6288), (0.3678, 0.9239, 0.6288), (0.5339, 0.8315, 0.6288), (0.6796, 0.7071, 0.6288), (0.7991, 0.5556, 0.6288), (0.8879, 0.3827, 0.6288), (0.9426, 0.1951, 0.6288), (0.9611, -4.371e-08, 0.6288), (0.9426, -0.1951, 0.6288), (0.8879, -0.3827, 0.6288), (0.7991, -0.5556, 0.6288), (0.6796, -0.7071, 0.6288), (0.5339, -0.8315, 0.6288), (0.3678, -0.9239, 0.6288), (0.1875, -0.9808, 0.6288), (-8.344e-08, -1.0, 0.6288), (-0.1875, -0.9808, 0.6288), (-0.3678, -0.9239, 0.6288), (-0.5339, -0.8315, 0.6288), (-0.6796, -0.7071, 0.6288), (-0.7991, -0.5556, 0.6288), (-0.8879, -0.3827, 0.6288), (-0.9426, -0.1951, 0.6288), (-0.9611, 1.192e-08, 0.6288), (-0.9426, 0.1951, 0.6288), (-0.8879, 0.3827, 0.6288), (-0.7991, 0.5556, 0.6288), (-0.6796, 0.7071, 0.6288), (-0.5339, 0.8315, 0.6288), (-0.3678, 0.9239, 0.6288), (-0.1875, 0.9808, 0.6288), (0.1875, 0.9808, -0.6012), (0.3678, 0.9239, -0.6012), (0.5339, 0.8315, -0.6012), (0.6796, 0.7071, -0.6012), (0.7991, 0.5556, -0.6012), (0.8879, 0.3827, -0.6012), (0.9426, 0.1951, -0.6012), (0.9611, -4.371e-08, -0.6012), (0.9426, -0.1951, -0.6012), (0.8879, -0.3827, -0.6012), (0.7991, -0.5556, -0.6012), (0.6796, -0.7071, -0.6012), (0.5339, -0.8315, -0.6012), (0.3678, -0.9239, -0.6012), (0.1875, -0.9808, -0.6012), (-8.344e-08, -1.0, -0.6012), (-0.1875, -0.9808, -0.6012), (-0.3678, -0.9239, -0.6012), (-0.5339, -0.8315, -0.6012), (-0.6796, -0.7071, -0.6012), (-0.7991, -0.5556, -0.6012), (-0.8879, -0.3827, -0.6012), (-0.9426, -0.1951, -0.6012), (-0.9611, 1.192e-08, -0.6012), (-0.9426, 0.1951, -0.6012), (-0.8879, 0.3827, -0.6012), (-0.7991, 0.5556, -0.6012), (-0.6796, 0.7071, -0.6012), (-0.5339, 0.8315, -0.6012), (-0.3678, 0.9239, -0.6012), (-0.1875, 0.9808, -0.6012), (5.761e-10, 1.0, -0.6012), (5.761e-10, 1.0, -0.06113), (0.1875, 0.9808, -0.06113), (0.3678, 0.9239, -0.06113), (0.5339, 0.8315, -0.06113), (0.6796, 0.7071, -0.06113), (0.7991, 0.5556, -0.06113), (0.8879, 0.3827, -0.06113), (0.9426, 0.1951, -0.06113), (0.9611, -4.371e-08, -0.06113), (0.9426, -0.1951, -0.06113), (0.8879, -0.3827, -0.06113), (0.7991, -0.5556, -0.06113), (0.6796, -0.7071, 31.69), (0.5339, -0.8315, -0.06113), (0.3678, -0.9239, -0.06113), (0.1875, -0.9808, -0.06113), (-8.344e-08, -1.0, -0.06113), (-0.1875, -0.9808, -0.06113), (-0.3678, -0.9239, -0.06113), (-0.5339, -0.8315, -0.06113), (-0.6796, -0.7071, -0.06113), (-0.7991, -0.5556, -0.06113), (-0.8879, -0.3827, -0.06113), (-0.9426, -0.1951, -0.06113), (-0.9611, 1.192e-08, -0.06113), (-0.9426, 0.1951, -0.06113), (-0.8879, 0.3827, -0.06113), (-0.7991, 0.5556, -0.06113), (-0.6796, 0.7071, -0.06113), (-0.5339, 0.8315, -0.06113), (-0.3678, 0.9239, -0.06113), (-0.1875, 0.9808, -0.06113), (0.1875, 0.9808, 0.01553), (0.3678, 0.9239, 0.01553), (0.5339, 0.8315, 0.01553), (0.6796, 0.7071, 0.01553), (0.7991, 0.5556, 0.01553), (0.8879, 0.3827, 0.01553), (0.9426, 0.1951, 0.01553), (0.9611, -4.371e-08, 0.01553), (0.9426, -0.1951, 0.01553), (0.8879, -0.3827, 0.01553), (0.7991, -0.5556, 0.01553), (0.6796, -0.7071, 0.01553), (0.5339, -0.8315, 0.01553), (0.3678, -0.9239, 0.01553), (0.1875, -0.9808, 0.01553), (-8.344e-08, -1.0, 0.01553), (-0.1875, -0.9808, 0.01553), (-0.3678, -0.9239, 0.01553), (-0.5339, -0.8315, 0.01553), (-0.6796, -0.7071, 0.01553), (-0.7991, -0.5556, 0.01553), (-0.8879, -0.3827, 0.01553), (-0.9426, -0.1951, 0.01553), (-0.9611, 1.192e-08, 0.01553), (-0.9426, 0.1951, 0.01553), (-0.8879, 0.3827, 0.01553), (-0.7991, 0.5556, 0.01553), (-0.6796, 0.7071, 0.01553), (-0.5339, 0.8315, 0.01553), (-0.3678, 0.9239, 0.01553), (-0.1875, 0.9808, 0.01553), (5.761e-10, 1.0, 0.01553), (5.761e-10, 1.0, -1.0), (0.1875, 0.9808, -1.0), (0.3678, 0.9239, -1.0), (0.5339, 0.8315, -1.0), (0.6796, 0.7071, -1.0), (0.7991, 0.5556, -1.0), (0.8879, 0.3827, -1.0), (0.9426, 0.1951, -1.0), (0.9611, -4.371e-08, -1.0), (0.9426, -0.1951, -1.0), (0.8879, -0.3827, -1.0), (0.7991, -0.5556, -1.0), (0.6796, -0.7071, -1.0), (0.5339, -0.8315, -1.0), (0.3678, -0.9239, -1.0), (0.1875, -0.9808, -1.0), (-8.344e-08, -1.0, -1.0), (-0.1875, -0.9808, -1.0), (-0.3678, -0.9239, -1.0), (-0.5339, -0.8315, -1.0), (-0.6796, -0.7071, -1.0), (-0.7991, -0.5556, -1.0), (-0.8879, -0.3827, -1.0), (-0.9426, -0.1951, -1.0), (-0.9611, 1.192e-08, -1.0), (-0.9426, 0.1951, -1.0), (-0.8879, 0.3827, -1.0), (-0.7991, 0.5556, -1.0), (-0.6796, 0.7071, -1.0), (-0.5339, 0.8315, -1.0), (-0.3678, 0.9239, -1.0), (-0.1875, 0.9808, -1.0), (0.1875, 0.9808, -0.6012), (0.3678, 0.9239, -0.6012), (0.5339, 0.8315, -0.6012), (0.6796, 0.7071, -0.6012), (0.7991, 0.5556, -0.6012), (0.8879, 0.3827, -0.6012), (0.9426, 0.1951, -0.6012), (0.9611, -4.371e-08, -0.6012), (0.9426, -0.1951, -0.6012), (0.8879, -0.3827, -0.6012), (0.7991, -0.5556, -0.6012), (0.6796, -0.7071, -32.36), (0.5339, -0.8315, -0.6012), (0.3678, -0.9239, -0.6012), (0.1875, -0.9808, -0.6012), (-8.344e-08, -1.0, -0.6012), (-0.1875, -0.9808, -0.6012), (-0.3678, -0.9239, -0.6012), (-0.5339, -0.8315, -0.6012), (-0.6796, -0.7071, -0.6012), (-0.7991, -0.5556, -0.6012), (-0.8879, -0.3827, -0.6012), (-0.9426, -0.1951, -0.6012), (-0.9611, 1.192e-08, -0.6012), (-0.9426, 0.1951, -0.6012), (-0.8879, 0.3827, -0.6012), (-0.7991, 0.5556, -0.6012), (-0.6796, 0.7071, -0.6012), (-0.5339, 0.8315, -0.6012), (-0.3678, 0.9239, -0.6012), (-0.1875, 0.9808, -0.6012), (5.761e-10, 1.0, -0.6012)], [], [(128, 1, 3, 129), (129, 3, 5, 130), (130, 5, 7, 131), (131, 7, 9, 132), (132, 9, 11, 133), (133, 11, 13, 134), (134, 13, 15, 135), (135, 15, 17, 136), (136, 17, 19, 137), (137, 19, 21, 138), (138, 21, 23, 139), (139, 23, 25, 140), (140, 25, 27, 141), (141, 27, 29, 142), (142, 29, 31, 143), (143, 31, 33, 144), (144, 33, 35, 145), (145, 35, 37, 146), (146, 37, 39, 147), (147, 39, 41, 148), (148, 41, 43, 149), (149, 43, 45, 150), (150, 45, 47, 151), (151, 47, 49, 152), (152, 49, 51, 153), (153, 51, 53, 154), (154, 53, 55, 155), (155, 55, 57, 156), (156, 57, 59, 157), (157, 59, 61, 158), (3, 1, 63, 61, 59, 57, 55, 53, 51, 49, 47, 45, 43, 41, 39, 37, 35, 33, 31, 29, 27, 25, 23, 21, 19, 17, 15, 13, 11, 9, 7, 5), (158, 61, 63, 159), (159, 63, 1, 128), (0, 2, 4, 6, 8, 10, 12, 14, 16, 18, 20, 22, 24, 26, 28, 30, 32, 34, 36, 38, 40, 42, 44, 46, 48, 50, 52, 54, 56, 58, 60, 62), (287, 95, 64, 256), (286, 94, 95, 287), (285, 93, 94, 286), (284, 92, 93, 285), (283, 91, 92, 284), (282, 90, 91, 283), (281, 89, 90, 282), (280, 88, 89, 281), (279, 87, 88, 280), (278, 86, 87, 279), (277, 85, 86, 278), (276, 84, 85, 277), (275, 83, 84, 276), (274, 82, 83, 275), (273, 81, 82, 274), (272, 80, 81, 273), (271, 79, 80, 272), (270, 78, 79, 271), (269, 77, 78, 270), (268, 76, 77, 269), (267, 75, 76, 268), (266, 74, 75, 267), (265, 73, 74, 266), (264, 72, 73, 265), (263, 71, 72, 264), (262, 70, 71, 263), (261, 69, 70, 262), (260, 68, 69, 261), (259, 67, 68, 260), (258, 66, 67, 259), (257, 65, 66, 258), (256, 64, 65, 257), (223, 127, 96, 192), (222, 126, 127, 223), (221, 125, 126, 222), (220, 124, 125, 221), (219, 123, 124, 220), (218, 122, 123, 219), (217, 121, 122, 218), (216, 120, 121, 217), (215, 119, 120, 216), (214, 118, 119, 215), (213, 117, 118, 214), (212, 116, 117, 213), (211, 115, 116, 212), (210, 114, 115, 211), (209, 113, 114, 210), (208, 112, 113, 209), (207, 111, 112, 208), (206, 110, 111, 207), (205, 109, 110, 206), (204, 108, 109, 205), (203, 107, 108, 204), (202, 106, 107, 203), (201, 105, 106, 202), (200, 104, 105, 201), (199, 103, 104, 200), (198, 102, 103, 199), (197, 101, 102, 198), (196, 100, 101, 197), (195, 99, 100, 196), (194, 98, 99, 195), (193, 97, 98, 194), (192, 96, 97, 193), (254, 159, 128, 255), (253, 158, 159, 254), (252, 157, 158, 253), (251, 156, 157, 252), (250, 155, 156, 251), (249, 154, 155, 250), (248, 153, 154, 249), (247, 152, 153, 248), (246, 151, 152, 247), (245, 150, 151, 246), (244, 149, 150, 245), (243, 148, 149, 244), (242, 147, 148, 243), (241, 146, 147, 242), (240, 145, 146, 241), (239, 144, 145, 240), (238, 143, 144, 239), (237, 142, 143, 238), (236, 141, 142, 237), (235, 140, 141, 236), (234, 139, 140, 235), (233, 138, 139, 234), (232, 137, 138, 233), (231, 136, 137, 232), (230, 135, 136, 231), (229, 134, 135, 230), (228, 133, 134, 229), (227, 132, 133, 228), (226, 131, 132, 227), (225, 130, 131, 226), (224, 129, 130, 225), (255, 128, 129, 224), (64, 191, 160, 65), (65, 160, 161, 66), (66, 161, 162, 67), (67, 162, 163, 68), (68, 163, 164, 69), (69, 164, 165, 70), (70, 165, 166, 71), (71, 166, 167, 72), (72, 167, 168, 73), (73, 168, 169, 74), (74, 169, 170, 75), (75, 170, 171, 76), (76, 171, 172, 77), (77, 172, 173, 78), (78, 173, 174, 79), (79, 174, 175, 80), (80, 175, 176, 81), (81, 176, 177, 82), (82, 177, 178, 83), (83, 178, 179, 84), (84, 179, 180, 85), (85, 180, 181, 86), (86, 181, 182, 87), (87, 182, 183, 88), (88, 183, 184, 89), (89, 184, 185, 90), (90, 185, 186, 91), (91, 186, 187, 92), (92, 187, 188, 93), (93, 188, 189, 94), (94, 189, 190, 95), (95, 190, 191, 64), (319, 192, 193, 288), (288, 193, 194, 289), (289, 194, 195, 290), (290, 195, 196, 291), (291, 196, 197, 292), (292, 197, 198, 293), (293, 198, 199, 294), (294, 199, 200, 295), (295, 200, 201, 296), (296, 201, 202, 297), (297, 202, 203, 298), (299, 204, 205, 300), (300, 205, 206, 301), (301, 206, 207, 302), (302, 207, 208, 303), (303, 208, 209, 304), (304, 209, 210, 305), (305, 210, 211, 306), (306, 211, 212, 307), (307, 212, 213, 308), (308, 213, 214, 309), (309, 214, 215, 310), (310, 215, 216, 311), (311, 216, 217, 312), (312, 217, 218, 313), (313, 218, 219, 314), (314, 219, 220, 315), (315, 220, 221, 316), (316, 221, 222, 317), (317, 222, 223, 318), (318, 223, 192, 319), (96, 255, 224, 97), (97, 224, 225, 98), (98, 225, 226, 99), (99, 226, 227, 100), (100, 227, 228, 101), (101, 228, 229, 102), (102, 229, 230, 103), (103, 230, 231, 104), (104, 231, 232, 105), (105, 232, 233, 106), (106, 233, 234, 107), (107, 234, 235, 108), (108, 235, 236, 109), (109, 236, 237, 110), (110, 237, 238, 111), (111, 238, 239, 112), (112, 239, 240, 113), (113, 240, 241, 114), (114, 241, 242, 115), (115, 242, 243, 116), (116, 243, 244, 117), (117, 244, 245, 118), (118, 245, 246, 119), (119, 246, 247, 120), (120, 247, 248, 121), (121, 248, 249, 122), (122, 249, 250, 123), (123, 250, 251, 124), (124, 251, 252, 125), (125, 252, 253, 126), (126, 253, 254, 127), (127, 254, 255, 96), (2, 0, 256, 257), (4, 2, 257, 258), (6, 4, 258, 259), (8, 6, 259, 260), (10, 8, 260, 261), (12, 10, 261, 262), (14, 12, 262, 263), (16, 14, 263, 264), (18, 16, 264, 265), (20, 18, 265, 266), (22, 20, 266, 267), (24, 22, 267, 268), (26, 24, 268, 269), (28, 26, 269, 270), (30, 28, 270, 271), (32, 30, 271, 272), (34, 32, 272, 273), (36, 34, 273, 274), (38, 36, 274, 275), (40, 38, 275, 276), (42, 40, 276, 277), (44, 42, 277, 278), (46, 44, 278, 279), (48, 46, 279, 280), (50, 48, 280, 281), (52, 50, 281, 282), (54, 52, 282, 283), (56, 54, 283, 284), (58, 56, 284, 285), (60, 58, 285, 286), (62, 60, 286, 287), (0, 62, 287, 256), (190, 318, 319, 191), (189, 317, 318, 190), (188, 316, 317, 189), (187, 315, 316, 188), (186, 314, 315, 187), (185, 313, 314, 186), (184, 312, 313, 185), (183, 311, 312, 184), (182, 310, 311, 183), (181, 309, 310, 182), (180, 308, 309, 181), (179, 307, 308, 180), (178, 306, 307, 179), (177, 305, 306, 178), (176, 304, 305, 177), (175, 303, 304, 176), (174, 302, 303, 175), (173, 301, 302, 174), (172, 300, 301, 173), (171, 299, 300, 172), (169, 297, 298, 170), (168, 296, 297, 169), (167, 295, 296, 168), (166, 294, 295, 167), (165, 293, 294, 166), (164, 292, 293, 165), (163, 291, 292, 164), (162, 290, 291, 163), (161, 289, 290, 162), (160, 288, 289, 161), (191, 319, 288, 160)])
_uv = me_cylinder.uv_layers.new(name='UVMap')
_uv.uv.foreach_set('vector', [1.0, 0.9072, 1.0, 1.0, 0.9688, 1.0, 0.9688, 0.9072, 0.9688, 0.9072, 0.9688, 1.0, 0.9375, 1.0, 0.9375, 0.9072, 0.9375, 0.9072, 0.9375, 1.0, 0.9062, 1.0, 0.9062, 0.9072, 0.9062, 0.9072, 0.9062, 1.0, 0.875, 1.0, 0.875, 0.9072, 0.875, 0.9072, 0.875, 1.0, 0.8438, 1.0, 0.8438, 0.9072, 0.8438, 0.9072, 0.8438, 1.0, 0.8125, 1.0, 0.8125, 0.9072, 0.8125, 0.9072, 0.8125, 1.0, 0.7812, 1.0, 0.7812, 0.9072, 0.7812, 0.9072, 0.7812, 1.0, 0.75, 1.0, 0.75, 0.9072, 0.75, 0.9072, 0.75, 1.0, 0.7188, 1.0, 0.7188, 0.9072, 0.7188, 0.9072, 0.7188, 1.0, 0.6875, 1.0, 0.6875, 0.9072, 0.6875, 0.9072, 0.6875, 1.0, 0.6562, 1.0, 0.6562, 0.9072, 0.6562, 0.9072, 0.6562, 1.0, 0.625, 1.0, 0.625, 0.9072, 0.625, 0.9072, 0.625, 1.0, 0.5938, 1.0, 0.5938, 0.9072, 0.5938, 0.9072, 0.5938, 1.0, 0.5625, 1.0, 0.5625, 0.9072, 0.5625, 0.9072, 0.5625, 1.0, 0.5312, 1.0, 0.5312, 0.9072, 0.5312, 0.9072, 0.5312, 1.0, 0.5, 1.0, 0.5, 0.9072, 0.5, 0.9072, 0.5, 1.0, 0.4688, 1.0, 0.4688, 0.9072, 0.4688, 0.9072, 0.4688, 1.0, 0.4375, 1.0, 0.4375, 0.9072, 0.4375, 0.9072, 0.4375, 1.0, 0.4062, 1.0, 0.4063, 0.9072, 0.4063, 0.9072, 0.4062, 1.0, 0.375, 1.0, 0.375, 0.9072, 0.375, 0.9072, 0.375, 1.0, 0.3438, 1.0, 0.3438, 0.9072, 0.3438, 0.9072, 0.3438, 1.0, 0.3125, 1.0, 0.3125, 0.9072, 0.3125, 0.9072, 0.3125, 1.0, 0.2812, 1.0, 0.2812, 0.9072, 0.2812, 0.9072, 0.2812, 1.0, 0.25, 1.0, 0.25, 0.9072, 0.25, 0.9072, 0.25, 1.0, 0.2188, 1.0, 0.2188, 0.9072, 0.2188, 0.9072, 0.2188, 1.0, 0.1875, 1.0, 0.1875, 0.9072, 0.1875, 0.9072, 0.1875, 1.0, 0.1562, 1.0, 0.1562, 0.9072, 0.1562, 0.9072, 0.1562, 1.0, 0.125, 1.0, 0.125, 0.9072, 0.125, 0.9072, 0.125, 1.0, 0.09375, 1.0, 0.09375, 0.9072, 0.09375, 0.9072, 0.09375, 1.0, 0.0625, 1.0, 0.0625, 0.9072, 0.2968, 0.4854, 0.25, 0.49, 0.2032, 0.4854, 0.1582, 0.4717, 0.1167, 0.4496, 0.08029, 0.4197, 0.05045, 0.3833, 0.02827, 0.3418, 0.01461, 0.2968, 0.01, 0.25, 0.01461, 0.2032, 0.02827, 0.1582, 0.05045, 0.1167, 0.08029, 0.08029, 0.1167, 0.05045, 0.1582, 0.02827, 0.2032, 0.01461, 0.25, 0.01, 0.2968, 0.01461, 0.3418, 0.02827, 0.3833, 0.05045, 0.4197, 0.08029, 0.4496, 0.1167, 0.4717, 0.1582, 0.4854, 0.2032, 0.49, 0.25, 0.4854, 0.2968, 0.4717, 0.3418, 0.4496, 0.3833, 0.4197, 0.4197, 0.3833, 0.4496, 0.3418, 0.4717, 0.0625, 0.9072, 0.0625, 1.0, 0.03125, 1.0, 0.03125, 0.9072, 0.03125, 0.9072, 0.03125, 1.0, 0.0, 1.0, 0.0, 0.9072, 0.75, 0.49, 0.7968, 0.4854, 0.8418, 0.4717, 0.8833, 0.4496, 0.9197, 0.4197, 0.9496, 0.3833, 0.9717, 0.3418, 0.9854, 0.2968, 0.99, 0.25, 0.9854, 0.2032, 0.9717, 0.1582, 0.9496, 0.1167, 0.9197, 0.08029, 0.8833, 0.05045, 0.8418, 0.02827, 0.7968, 0.01461, 0.75, 0.01, 0.7032, 0.01461, 0.6582, 0.02827, 0.6167, 0.05045, 0.5803, 0.08029, 0.5504, 0.1167, 0.5283, 0.1582, 0.5146, 0.2032, 0.51, 0.25, 0.5146, 0.2968, 0.5283, 0.3418, 0.5504, 0.3833, 0.5803, 0.4197, 0.6167, 0.4496, 0.6582, 0.4717, 0.7032, 0.4854, 0.03125, 0.5, 0.03125, 0.5997, 0.0, 0.5997, 0.0, 0.5, 0.0625, 0.5, 0.0625, 0.5997, 0.03125, 0.5997, 0.03125, 0.5, 0.09375, 0.5, 0.09375, 0.5997, 0.0625, 0.5997, 0.0625, 0.5, 0.125, 0.5, 0.125, 0.5997, 0.09375, 0.5997, 0.09375, 0.5, 0.1562, 0.5, 0.1562, 0.5997, 0.125, 0.5997, 0.125, 0.5, 0.1875, 0.5, 0.1875, 0.5997, 0.1562, 0.5997, 0.1562, 0.5, 0.2188, 0.5, 0.2188, 0.5997, 0.1875, 0.5997, 0.1875, 0.5, 0.25, 0.5, 0.25, 0.5997, 0.2188, 0.5997, 0.2188, 0.5, 0.2812, 0.5, 0.2812, 0.5997, 0.25, 0.5997, 0.25, 0.5, 0.3125, 0.5, 0.3125, 0.5997, 0.2812, 0.5997, 0.2812, 0.5, 0.3438, 0.5, 0.3438, 0.5997, 0.3125, 0.5997, 0.3125, 0.5, 0.375, 0.5, 0.375, 0.5997, 0.3438, 0.5997, 0.3438, 0.5, 0.4062, 0.5, 0.4062, 0.5997, 0.375, 0.5997, 0.375, 0.5, 0.4375, 0.5, 0.4375, 0.5997, 0.4062, 0.5997, 0.4062, 0.5, 0.4688, 0.5, 0.4688, 0.5997, 0.4375, 0.5997, 0.4375, 0.5, 0.5, 0.5, 0.5, 0.5997, 0.4688, 0.5997, 0.4688, 0.5, 0.5312, 0.5, 0.5312, 0.5997, 0.5, 0.5997, 0.5, 0.5, 0.5625, 0.5, 0.5625, 0.5997, 0.5312, 0.5997, 0.5312, 0.5, 0.5938, 0.5, 0.5938, 0.5997, 0.5625, 0.5997, 0.5625, 0.5, 0.625, 0.5, 0.625, 0.5997, 0.5938, 0.5997, 0.5938, 0.5, 0.6562, 0.5, 0.6562, 0.5997, 0.625, 0.5997, 0.625, 0.5, 0.6875, 0.5, 0.6875, 0.5997, 0.6562, 0.5997, 0.6562, 0.5, 0.7188, 0.5, 0.7188, 0.5997, 0.6875, 0.5997, 0.6875, 0.5, 0.75, 0.5, 0.75, 0.5997, 0.7188, 0.5997, 0.7188, 0.5, 0.7812, 0.5, 0.7812, 0.5997, 0.75, 0.5997, 0.75, 0.5, 0.8125, 0.5, 0.8125, 0.5997, 0.7812, 0.5997, 0.7812, 0.5, 0.8438, 0.5, 0.8438, 0.5997, 0.8125, 0.5997, 0.8125, 0.5, 0.875, 0.5, 0.875, 0.5997, 0.8438, 0.5997, 0.8438, 0.5, 0.9062, 0.5, 0.9062, 0.5997, 0.875, 0.5997, 0.875, 0.5, 0.9375, 0.5, 0.9375, 0.5997, 0.9062, 0.5997, 0.9062, 0.5, 0.9688, 0.5, 0.9688, 0.5997, 0.9375, 0.5997, 0.9375, 0.5, 1.0, 0.5, 1.0, 0.5997, 0.9688, 0.5997, 0.9688, 0.5, 0.03125, 0.7347, 0.03125, 0.7347, 0.0, 0.7347, 0.0, 0.7347, 0.0625, 0.7347, 0.0625, 0.7347, 0.03125, 0.7347, 0.03125, 0.7347, 0.09375, 0.7347, 0.09375, 0.7347, 0.0625, 0.7347, 0.0625, 0.7347, 0.125, 0.7347, 0.125, 0.7347, 0.09375, 0.7347, 0.09375, 0.7347, 0.1562, 0.7347, 0.1562, 0.7347, 0.125, 0.7347, 0.125, 0.7347, 0.1875, 0.7347, 0.1875, 0.7347, 0.1562, 0.7347, 0.1562, 0.7347, 0.2188, 0.7347, 0.2188, 0.7347, 0.1875, 0.7347, 0.1875, 0.7347, 0.25, 0.7347, 0.25, 0.7347, 0.2188, 0.7347, 0.2188, 0.7347, 0.2812, 0.7347, 0.2812, 0.7347, 0.25, 0.7347, 0.25, 0.7347, 0.3125, 0.7347, 0.3125, 0.7347, 0.2812, 0.7347, 0.2812, 0.7347, 0.3438, 0.7347, 0.3438, 0.7347, 0.3125, 0.7347, 0.3125, 0.7347, 0.375, 0.7347, 0.375, 0.7347, 0.3438, 0.7347, 0.3438, 0.7347, 0.4062, 0.7347, 0.4062, 0.7347, 0.375, 0.7347, 0.375, 0.7347, 0.4375, 0.7347, 0.4375, 0.7347, 0.4062, 0.7347, 0.4062, 0.7347, 0.4687, 0.7347, 0.4687, 0.7347, 0.4375, 0.7347, 0.4375, 0.7347, 0.5, 0.7347, 0.5, 0.7347, 0.4687, 0.7347, 0.4687, 0.7347, 0.5312, 0.7347, 0.5312, 0.7347, 0.5, 0.7347, 0.5, 0.7347, 0.5625, 0.7347, 0.5625, 0.7347, 0.5312, 0.7347, 0.5312, 0.7347, 0.5938, 0.7347, 0.5938, 0.7347, 0.5625, 0.7347, 0.5625, 0.7347, 0.625, 0.7347, 0.625, 0.7347, 0.5938, 0.7347, 0.5938, 0.7347, 0.6562, 0.7347, 0.6562, 0.7347, 0.625, 0.7347, 0.625, 0.7347, 0.6875, 0.7347, 0.6875, 0.7347, 0.6562, 0.7347, 0.6562, 0.7347, 0.7188, 0.7347, 0.7188, 0.7347, 0.6875, 0.7347, 0.6875, 0.7347, 0.75, 0.7347, 0.75, 0.7347, 0.7188, 0.7347, 0.7188, 0.7347, 0.7812, 0.7347, 0.7812, 0.7347, 0.75, 0.7347, 0.75, 0.7347, 0.8125, 0.7347, 0.8125, 0.7347, 0.7812, 0.7347, 0.7812, 0.7347, 0.8438, 0.7347, 0.8438, 0.7347, 0.8125, 0.7347, 0.8125, 0.7347, 0.875, 0.7347, 0.875, 0.7347, 0.8438, 0.7347, 0.8438, 0.7347, 0.9062, 0.7347, 0.9062, 0.7347, 0.875, 0.7347, 0.875, 0.7347, 0.9375, 0.7347, 0.9375, 0.7347, 0.9062, 0.7347, 0.9062, 0.7347, 0.9687, 0.7347, 0.9687, 0.7347, 0.9375, 0.7347, 0.9375, 0.7347, 1.0, 0.7347, 1.0, 0.7347, 0.9687, 0.7347, 0.9687, 0.7347, 0.03125, 0.7539, 0.03125, 0.9072, 0.0, 0.9072, 0.0, 0.7539, 0.0625, 0.7539, 0.0625, 0.9072, 0.03125, 0.9072, 0.03125, 0.7539, 0.09375, 0.7539, 0.09375, 0.9072, 0.0625, 0.9072, 0.0625, 0.7539, 0.125, 0.7539, 0.125, 0.9072, 0.09375, 0.9072, 0.09375, 0.7539, 0.1562, 0.7539, 0.1562, 0.9072, 0.125, 0.9072, 0.125, 0.7539, 0.1875, 0.7539, 0.1875, 0.9072, 0.1562, 0.9072, 0.1562, 0.7539, 0.2188, 0.7539, 0.2188, 0.9072, 0.1875, 0.9072, 0.1875, 0.7539, 0.25, 0.7539, 0.25, 0.9072, 0.2188, 0.9072, 0.2188, 0.7539, 0.2812, 0.7539, 0.2812, 0.9072, 0.25, 0.9072, 0.25, 0.7539, 0.3125, 0.7539, 0.3125, 0.9072, 0.2812, 0.9072, 0.2812, 0.7539, 0.3438, 0.7539, 0.3438, 0.9072, 0.3125, 0.9072, 0.3125, 0.7539, 0.375, 0.7539, 0.375, 0.9072, 0.3438, 0.9072, 0.3438, 0.7539, 0.4062, 0.7539, 0.4063, 0.9072, 0.375, 0.9072, 0.375, 0.7539, 0.4375, 0.7539, 0.4375, 0.9072, 0.4063, 0.9072, 0.4062, 0.7539, 0.4687, 0.7539, 0.4688, 0.9072, 0.4375, 0.9072, 0.4375, 0.7539, 0.5, 0.7539, 0.5, 0.9072, 0.4688, 0.9072, 0.4687, 0.7539, 0.5312, 0.7539, 0.5312, 0.9072, 0.5, 0.9072, 0.5, 0.7539, 0.5625, 0.7539, 0.5625, 0.9072, 0.5312, 0.9072, 0.5312, 0.7539, 0.5938, 0.7539, 0.5938, 0.9072, 0.5625, 0.9072, 0.5625, 0.7539, 0.625, 0.7539, 0.625, 0.9072, 0.5938, 0.9072, 0.5938, 0.7539, 0.6562, 0.7539, 0.6562, 0.9072, 0.625, 0.9072, 0.625, 0.7539, 0.6875, 0.7539, 0.6875, 0.9072, 0.6562, 0.9072, 0.6562, 0.7539, 0.7188, 0.7539, 0.7188, 0.9072, 0.6875, 0.9072, 0.6875, 0.7539, 0.75, 0.7539, 0.75, 0.9072, 0.7188, 0.9072, 0.7188, 0.7539, 0.7812, 0.7539, 0.7812, 0.9072, 0.75, 0.9072, 0.75, 0.7539, 0.8125, 0.7539, 0.8125, 0.9072, 0.7812, 0.9072, 0.7812, 0.7539, 0.8438, 0.7539, 0.8438, 0.9072, 0.8125, 0.9072, 0.8125, 0.7539, 0.875, 0.7539, 0.875, 0.9072, 0.8438, 0.9072, 0.8438, 0.7539, 0.9062, 0.7539, 0.9062, 0.9072, 0.875, 0.9072, 0.875, 0.7539, 0.9375, 0.7539, 0.9375, 0.9072, 0.9062, 0.9072, 0.9062, 0.7539, 0.9688, 0.7539, 0.9688, 0.9072, 0.9375, 0.9072, 0.9375, 0.7539, 1.0, 0.7539, 1.0, 0.9072, 0.9688, 0.9072, 0.9688, 0.7539, 1.0, 0.5997, 1.0, 0.5997, 0.9688, 0.5997, 0.9688, 0.5997, 0.9688, 0.5997, 0.9688, 0.5997, 0.9375, 0.5997, 0.9375, 0.5997, 0.9375, 0.5997, 0.9375, 0.5997, 0.9062, 0.5997, 0.9062, 0.5997, 0.9062, 0.5997, 0.9062, 0.5997, 0.875, 0.5997, 0.875, 0.5997, 0.875, 0.5997, 0.875, 0.5997, 0.8438, 0.5997, 0.8438, 0.5997, 0.8438, 0.5997, 0.8438, 0.5997, 0.8125, 0.5997, 0.8125, 0.5997, 0.8125, 0.5997, 0.8125, 0.5997, 0.7812, 0.5997, 0.7812, 0.5997, 0.7812, 0.5997, 0.7812, 0.5997, 0.75, 0.5997, 0.75, 0.5997, 0.75, 0.5997, 0.75, 0.5997, 0.7188, 0.5997, 0.7188, 0.5997, 0.7188, 0.5997, 0.7188, 0.5997, 0.6875, 0.5997, 0.6875, 0.5997, 0.6875, 0.5997, 0.6875, 0.5997, 0.6563, 0.5997, 0.6562, 0.5997, 0.6562, 0.5997, 0.6563, 0.5997, 0.625, 0.5997, 0.625, 0.5997, 0.625, 0.5997, 0.625, 0.5997, 0.5938, 0.5997, 0.5938, 0.5997, 0.5938, 0.5997, 0.5938, 0.5997, 0.5625, 0.5997, 0.5625, 0.5997, 0.5625, 0.5997, 0.5625, 0.5997, 0.5312, 0.5997, 0.5312, 0.5997, 0.5312, 0.5997, 0.5312, 0.5997, 0.5, 0.5997, 0.5, 0.5997, 0.5, 0.5997, 0.5, 0.5997, 0.4688, 0.5997, 0.4688, 0.5997, 0.4688, 0.5997, 0.4688, 0.5997, 0.4375, 0.5997, 0.4375, 0.5997, 0.4375, 0.5997, 0.4375, 0.5997, 0.4062, 0.5997, 0.4062, 0.5997, 0.4062, 0.5997, 0.4062, 0.5997, 0.375, 0.5997, 0.375, 0.5997, 0.375, 0.5997, 0.375, 0.5997, 0.3438, 0.5997, 0.3438, 0.5997, 0.3438, 0.5997, 0.3438, 0.5997, 0.3125, 0.5997, 0.3125, 0.5997, 0.3125, 0.5997, 0.3125, 0.5997, 0.2812, 0.5997, 0.2812, 0.5997, 0.2812, 0.5997, 0.2812, 0.5997, 0.25, 0.5997, 0.25, 0.5997, 0.25, 0.5997, 0.25, 0.5997, 0.2188, 0.5997, 0.2188, 0.5997, 0.2188, 0.5997, 0.2188, 0.5997, 0.1875, 0.5997, 0.1875, 0.5997, 0.1875, 0.5997, 0.1875, 0.5997, 0.1562, 0.5997, 0.1562, 0.5997, 0.1562, 0.5997, 0.1562, 0.5997, 0.125, 0.5997, 0.125, 0.5997, 0.125, 0.5997, 0.125, 0.5997, 0.09375, 0.5997, 0.09375, 0.5997, 0.09375, 0.5997, 0.09375, 0.5997, 0.0625, 0.5997, 0.0625, 0.5997, 0.0625, 0.5997, 0.0625, 0.5997, 0.03125, 0.5997, 0.03125, 0.5997, 0.03125, 0.5997, 0.03125, 0.5997, 0.0, 0.5997, 0.0, 0.5997, 1.0, 0.5997, 1.0, 0.7347, 0.9687, 0.7347, 0.9688, 0.5997, 0.9688, 0.5997, 0.9687, 0.7347, 0.9375, 0.7347, 0.9375, 0.5997, 0.9375, 0.5997, 0.9375, 0.7347, 0.9062, 0.7347, 0.9063, 0.5997, 0.9063, 0.5997, 0.9062, 0.7347, 0.875, 0.7347, 0.875, 0.5997, 0.875, 0.5997, 0.875, 0.7347, 0.8438, 0.7347, 0.8438, 0.5997, 0.8438, 0.5997, 0.8438, 0.7347, 0.8125, 0.7347, 0.8125, 0.5997, 0.8125, 0.5997, 0.8125, 0.7347, 0.7812, 0.7347, 0.7812, 0.5997, 0.7812, 0.5997, 0.7812, 0.7347, 0.75, 0.7347, 0.75, 0.5997, 0.75, 0.5997, 0.75, 0.7347, 0.7188, 0.7347, 0.7188, 0.5997, 0.7188, 0.5997, 0.7188, 0.7347, 0.6875, 0.7347, 0.6875, 0.5997, 0.6875, 0.5997, 0.6875, 0.7347, 0.6562, 0.7347, 0.6563, 0.5997, 0.625, 0.5997, 0.625, 0.7347, 0.5938, 0.7347, 0.5938, 0.5997, 0.5938, 0.5997, 0.5938, 0.7347, 0.5625, 0.7347, 0.5625, 0.5997, 0.5625, 0.5997, 0.5625, 0.7347, 0.5312, 0.7347, 0.5312, 0.5997, 0.5312, 0.5997, 0.5312, 0.7347, 0.5, 0.7347, 0.5, 0.5997, 0.5, 0.5997, 0.5, 0.7347, 0.4687, 0.7347, 0.4688, 0.5997, 0.4688, 0.5997, 0.4687, 0.7347, 0.4375, 0.7347, 0.4375, 0.5997, 0.4375, 0.5997, 0.4375, 0.7347, 0.4062, 0.7347, 0.4062, 0.5997, 0.4062, 0.5997, 0.4062, 0.7347, 0.375, 0.7347, 0.375, 0.5997, 0.375, 0.5997, 0.375, 0.7347, 0.3438, 0.7347, 0.3438, 0.5997, 0.3438, 0.5997, 0.3438, 0.7347, 0.3125, 0.7347, 0.3125, 0.5997, 0.3125, 0.5997, 0.3125, 0.7347, 0.2812, 0.7347, 0.2812, 0.5997, 0.2812, 0.5997, 0.2812, 0.7347, 0.25, 0.7347, 0.25, 0.5997, 0.25, 0.5997, 0.25, 0.7347, 0.2188, 0.7347, 0.2188, 0.5997, 0.2188, 0.5997, 0.2188, 0.7347, 0.1875, 0.7347, 0.1875, 0.5997, 0.1875, 0.5997, 0.1875, 0.7347, 0.1562, 0.7347, 0.1562, 0.5997, 0.1562, 0.5997, 0.1562, 0.7347, 0.125, 0.7347, 0.125, 0.5997, 0.125, 0.5997, 0.125, 0.7347, 0.09375, 0.7347, 0.09375, 0.5997, 0.09375, 0.5997, 0.09375, 0.7347, 0.0625, 0.7347, 0.0625, 0.5997, 0.0625, 0.5997, 0.0625, 0.7347, 0.03125, 0.7347, 0.03125, 0.5997, 0.03125, 0.5997, 0.03125, 0.7347, 0.0, 0.7347, 0.0, 0.5997, 1.0, 0.7347, 1.0, 0.7539, 0.9688, 0.7539, 0.9687, 0.7347, 0.9687, 0.7347, 0.9688, 0.7539, 0.9375, 0.7539, 0.9375, 0.7347, 0.9375, 0.7347, 0.9375, 0.7539, 0.9062, 0.7539, 0.9062, 0.7347, 0.9062, 0.7347, 0.9062, 0.7539, 0.875, 0.7539, 0.875, 0.7347, 0.875, 0.7347, 0.875, 0.7539, 0.8438, 0.7539, 0.8438, 0.7347, 0.8438, 0.7347, 0.8438, 0.7539, 0.8125, 0.7539, 0.8125, 0.7347, 0.8125, 0.7347, 0.8125, 0.7539, 0.7812, 0.7539, 0.7812, 0.7347, 0.7812, 0.7347, 0.7812, 0.7539, 0.75, 0.7539, 0.75, 0.7347, 0.75, 0.7347, 0.75, 0.7539, 0.7188, 0.7539, 0.7188, 0.7347, 0.7188, 0.7347, 0.7188, 0.7539, 0.6875, 0.7539, 0.6875, 0.7347, 0.6875, 0.7347, 0.6875, 0.7539, 0.6562, 0.7539, 0.6562, 0.7347, 0.6562, 0.7347, 0.6562, 0.7539, 0.625, 0.7539, 0.625, 0.7347, 0.625, 0.7347, 0.625, 0.7539, 0.5938, 0.7539, 0.5938, 0.7347, 0.5938, 0.7347, 0.5938, 0.7539, 0.5625, 0.7539, 0.5625, 0.7347, 0.5625, 0.7347, 0.5625, 0.7539, 0.5312, 0.7539, 0.5312, 0.7347, 0.5312, 0.7347, 0.5312, 0.7539, 0.5, 0.7539, 0.5, 0.7347, 0.5, 0.7347, 0.5, 0.7539, 0.4687, 0.7539, 0.4687, 0.7347, 0.4687, 0.7347, 0.4687, 0.7539, 0.4375, 0.7539, 0.4375, 0.7347, 0.4375, 0.7347, 0.4375, 0.7539, 0.4062, 0.7539, 0.4062, 0.7347, 0.4062, 0.7347, 0.4062, 0.7539, 0.375, 0.7539, 0.375, 0.7347, 0.375, 0.7347, 0.375, 0.7539, 0.3438, 0.7539, 0.3438, 0.7347, 0.3438, 0.7347, 0.3438, 0.7539, 0.3125, 0.7539, 0.3125, 0.7347, 0.3125, 0.7347, 0.3125, 0.7539, 0.2812, 0.7539, 0.2812, 0.7347, 0.2812, 0.7347, 0.2812, 0.7539, 0.25, 0.7539, 0.25, 0.7347, 0.25, 0.7347, 0.25, 0.7539, 0.2188, 0.7539, 0.2188, 0.7347, 0.2188, 0.7347, 0.2188, 0.7539, 0.1875, 0.7539, 0.1875, 0.7347, 0.1875, 0.7347, 0.1875, 0.7539, 0.1562, 0.7539, 0.1562, 0.7347, 0.1562, 0.7347, 0.1562, 0.7539, 0.125, 0.7539, 0.125, 0.7347, 0.125, 0.7347, 0.125, 0.7539, 0.09375, 0.7539, 0.09375, 0.7347, 0.09375, 0.7347, 0.09375, 0.7539, 0.0625, 0.7539, 0.0625, 0.7347, 0.0625, 0.7347, 0.0625, 0.7539, 0.03125, 0.7539, 0.03125, 0.7347, 0.03125, 0.7347, 0.03125, 0.7539, 0.0, 0.7539, 0.0, 0.7347, 0.7968, 0.4854, 0.75, 0.49, 0.75, 0.49, 0.7968, 0.4854, 0.8418, 0.4717, 0.7968, 0.4854, 0.7968, 0.4854, 0.8418, 0.4717, 0.8833, 0.4496, 0.8418, 0.4717, 0.8418, 0.4717, 0.8833, 0.4496, 0.9197, 0.4197, 0.8833, 0.4496, 0.8833, 0.4496, 0.9197, 0.4197, 0.9496, 0.3833, 0.9197, 0.4197, 0.9197, 0.4197, 0.9496, 0.3833, 0.9717, 0.3418, 0.9496, 0.3833, 0.9496, 0.3833, 0.9717, 0.3418, 0.9854, 0.2968, 0.9717, 0.3418, 0.9717, 0.3418, 0.9854, 0.2968, 0.99, 0.25, 0.9854, 0.2968, 0.9854, 0.2968, 0.99, 0.25, 0.9854, 0.2032, 0.99, 0.25, 0.99, 0.25, 0.9854, 0.2032, 0.9717, 0.1582, 0.9854, 0.2032, 0.9854, 0.2032, 0.9717, 0.1582, 0.9496, 0.1167, 0.9717, 0.1582, 0.9717, 0.1582, 0.9496, 0.1167, 0.9197, 0.08029, 0.9496, 0.1167, 0.9496, 0.1167, 0.9197, 0.08029, 0.8833, 0.05045, 0.9197, 0.08029, 0.9197, 0.08029, 0.8833, 0.05045, 0.8418, 0.02827, 0.8833, 0.05045, 0.8833, 0.05045, 0.8418, 0.02827, 0.7968, 0.01461, 0.8418, 0.02827, 0.8418, 0.02827, 0.7968, 0.01461, 0.75, 0.01, 0.7968, 0.01461, 0.7968, 0.01461, 0.75, 0.01, 0.7032, 0.01461, 0.75, 0.01, 0.75, 0.01, 0.7032, 0.01461, 0.6582, 0.02827, 0.7032, 0.01461, 0.7032, 0.01461, 0.6582, 0.02827, 0.6167, 0.05045, 0.6582, 0.02827, 0.6582, 0.02827, 0.6167, 0.05045, 0.5803, 0.08029, 0.6167, 0.05045, 0.6167, 0.05045, 0.5803, 0.08029, 0.5504, 0.1167, 0.5803, 0.08029, 0.5803, 0.08029, 0.5504, 0.1167, 0.5283, 0.1582, 0.5504, 0.1167, 0.5504, 0.1167, 0.5283, 0.1582, 0.5146, 0.2032, 0.5283, 0.1582, 0.5283, 0.1582, 0.5146, 0.2032, 0.51, 0.25, 0.5146, 0.2032, 0.5146, 0.2032, 0.51, 0.25, 0.5146, 0.2968, 0.51, 0.25, 0.51, 0.25, 0.5146, 0.2968, 0.5283, 0.3418, 0.5146, 0.2968, 0.5146, 0.2968, 0.5283, 0.3418, 0.5504, 0.3833, 0.5283, 0.3418, 0.5283, 0.3418, 0.5504, 0.3833, 0.5803, 0.4197, 0.5504, 0.3833, 0.5504, 0.3833, 0.5803, 0.4197, 0.6167, 0.4496, 0.5803, 0.4197, 0.5803, 0.4197, 0.6167, 0.4496, 0.6582, 0.4717, 0.6167, 0.4496, 0.6167, 0.4496, 0.6582, 0.4717, 0.7032, 0.4854, 0.6582, 0.4717, 0.6582, 0.4717, 0.7032, 0.4854, 0.75, 0.49, 0.7032, 0.4854, 0.7032, 0.4854, 0.75, 0.49, 0.03125, 0.5997, 0.03125, 0.5997, 0.0, 0.5997, 0.0, 0.5997, 0.0625, 0.5997, 0.0625, 0.5997, 0.03125, 0.5997, 0.03125, 0.5997, 0.09375, 0.5997, 0.09375, 0.5997, 0.0625, 0.5997, 0.0625, 0.5997, 0.125, 0.5997, 0.125, 0.5997, 0.09375, 0.5997, 0.09375, 0.5997, 0.1562, 0.5997, 0.1562, 0.5997, 0.125, 0.5997, 0.125, 0.5997, 0.1875, 0.5997, 0.1875, 0.5997, 0.1562, 0.5997, 0.1562, 0.5997, 0.2188, 0.5997, 0.2188, 0.5997, 0.1875, 0.5997, 0.1875, 0.5997, 0.25, 0.5997, 0.25, 0.5997, 0.2188, 0.5997, 0.2188, 0.5997, 0.2812, 0.5997, 0.2812, 0.5997, 0.25, 0.5997, 0.25, 0.5997, 0.3125, 0.5997, 0.3125, 0.5997, 0.2812, 0.5997, 0.2812, 0.5997, 0.3438, 0.5997, 0.3438, 0.5997, 0.3125, 0.5997, 0.3125, 0.5997, 0.375, 0.5997, 0.375, 0.5997, 0.3438, 0.5997, 0.3438, 0.5997, 0.4062, 0.5997, 0.4062, 0.5997, 0.375, 0.5997, 0.375, 0.5997, 0.4375, 0.5997, 0.4375, 0.5997, 0.4062, 0.5997, 0.4062, 0.5997, 0.4688, 0.5997, 0.4688, 0.5997, 0.4375, 0.5997, 0.4375, 0.5997, 0.5, 0.5997, 0.5, 0.5997, 0.4688, 0.5997, 0.4688, 0.5997, 0.5312, 0.5997, 0.5312, 0.5997, 0.5, 0.5997, 0.5, 0.5997, 0.5625, 0.5997, 0.5625, 0.5997, 0.5312, 0.5997, 0.5312, 0.5997, 0.5938, 0.5997, 0.5938, 0.5997, 0.5625, 0.5997, 0.5625, 0.5997, 0.625, 0.5997, 0.625, 0.5997, 0.5938, 0.5997, 0.5938, 0.5997, 0.6875, 0.5997, 0.6875, 0.5997, 0.6563, 0.5997, 0.6563, 0.5997, 0.7188, 0.5997, 0.7188, 0.5997, 0.6875, 0.5997, 0.6875, 0.5997, 0.75, 0.5997, 0.75, 0.5997, 0.7188, 0.5997, 0.7188, 0.5997, 0.7812, 0.5997, 0.7812, 0.5997, 0.75, 0.5997, 0.75, 0.5997, 0.8125, 0.5997, 0.8125, 0.5997, 0.7812, 0.5997, 0.7812, 0.5997, 0.8438, 0.5997, 0.8438, 0.5997, 0.8125, 0.5997, 0.8125, 0.5997, 0.875, 0.5997, 0.875, 0.5997, 0.8438, 0.5997, 0.8438, 0.5997, 0.9062, 0.5997, 0.9063, 0.5997, 0.875, 0.5997, 0.875, 0.5997, 0.9375, 0.5997, 0.9375, 0.5997, 0.9063, 0.5997, 0.9062, 0.5997, 0.9688, 0.5997, 0.9688, 0.5997, 0.9375, 0.5997, 0.9375, 0.5997, 1.0, 0.5997, 1.0, 0.5997, 0.9688, 0.5997, 0.9688, 0.5997])
me_cylinder.use_remesh_fix_poles = True
me_cylinder.use_remesh_preserve_attributes = False
me_cylinder.update()

# ---- objects
ob_cube = bpy.data.objects.new('Cube', me_cube)
ob_light = bpy.data.objects.new('Light', light_light)
ob_camera = bpy.data.objects.new('Camera', cam_camera)
ob_cylinder = bpy.data.objects.new('Cylinder', me_cylinder)

# ---- transforms, parenting, visibility, modifiers, constraints
ob_cube.location = (-1.981, -2.901, -4.147)
ob_cube.scale = (1.0, 1.147, 1.0)
ob_cube.lock_rotations_4d = False
ob_cube.empty_display_type = 'ARROWS'
ob_cube.lineart.crease_threshold = 0.0
_m = ob_cube.modifiers.new('Subdivision', 'SUBSURF')
_m.levels = 4
_m.render_levels = 4
ob_light.location = (1.617, -1.685, 9.138)
ob_light.rotation_euler = (0.6503, 0.05522, 1.866)
ob_light.lock_rotations_4d = False
ob_light.empty_display_type = 'ARROWS'
ob_light.color = (0.0, 0.0, 0.0, 0.0)
ob_light.lineart.crease_threshold = 0.0
ob_camera.location = (4.899, -9.616, 8.193)
ob_camera.rotation_euler = (1.109, 0.0, 0.8149)
ob_camera.lock_rotations_4d = False
ob_camera.empty_display_type = 'ARROWS'
ob_camera.color = (0.0, 0.0, 0.0, 0.0)
ob_camera.display_type = 'WIRE'
ob_camera.lineart.crease_threshold = 0.0
ob_cylinder.location = (-2.032, -2.91, 3.132)
ob_cylinder.scale = (1.0, 1.147, 9.0)

# ---- collection membership
col_collection.objects.link(ob_cube)
col_collection.objects.link(ob_light)
col_collection.objects.link(ob_camera)
col_collection.objects.link(ob_cylinder)

# ---- scene / render settings (as saved in the file)
scene.camera = ob_camera
scene.frame_start = 1; scene.frame_end = 250; scene.frame_set(1)
scene.render.engine = 'BLENDER_EEVEE_NEXT'
scene.cycles.use_denoising = False
scene.cycles.samples = 128
scene.cycles.sampling_pattern = 'TABULATED_SOBOL'
scene.cycles.use_adaptive_sampling = False
scene.cycles.use_light_tree = False
scene.view_settings.view_transform = 'Filmic'
bpy.context.view_layer.update()
